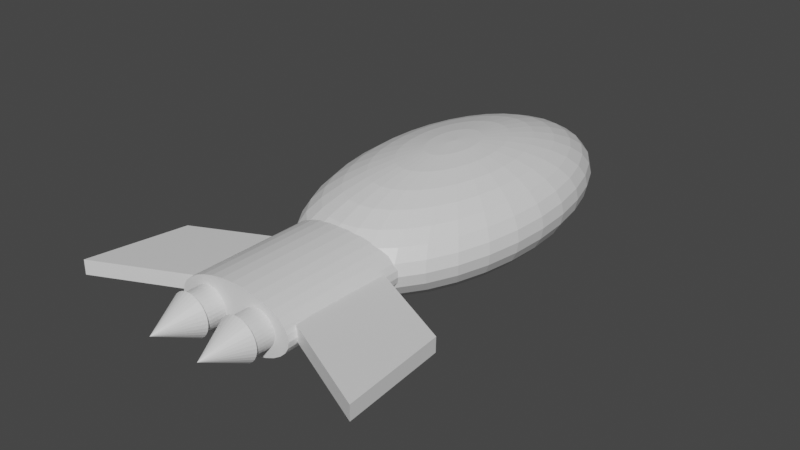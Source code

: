 # Source: 1era_nave.blend  (saved by Blender 2.90.8; exported with 4.5.12 LTS)
import bpy
from mathutils import Matrix  # noqa: F401  (used for matrix-valued properties, if any)

bpy.ops.wm.read_factory_settings(use_empty=True)
scene = bpy.context.scene
scene.name = 'Scene'

# ---- collections
col_collection = bpy.data.collections.new('Collection'); scene.collection.children.link(col_collection)

# ---- materials (node trees are filled in below, after node groups)
mat_material = bpy.data.materials.new('Material')
mat_material.alpha_threshold = 0.0
mat_material.use_transparent_shadow = False
mat_material.line_color = (0.0, 0.0, 0.0, 1.0)

# ---- material node trees
mat_material.use_nodes = True; mat_material.node_tree.nodes.clear()
_N = mat_material.node_tree.nodes; _L = mat_material.node_tree.links
n0 = _N.new('ShaderNodeOutputMaterial'); n0.name = 'Material Output'; n0.location = (300, 300)
n1 = _N.new('ShaderNodeBsdfPrincipled'); n1.name = 'Principled BSDF'; n1.location = (10, 300)
n1.distribution = 'GGX'
n1.subsurface_method = 'BURLEY'
n1.inputs[2].default_value = 0.4
n1.inputs[3].default_value = 1.45
n1.inputs[27].default_value = (0.0, 0.0, 0.0, 1.0)
n1.inputs[28].default_value = 1.0
_L.new(n1.outputs[0], n0.inputs[0])
n0.is_active_output = True

# ---- world
world_world = bpy.data.worlds.new('World'); scene.world = world_world
world_world.use_nodes = True; world_world.node_tree.nodes.clear()
_N = world_world.node_tree.nodes; _L = world_world.node_tree.links
n0 = _N.new('ShaderNodeOutputWorld'); n0.name = 'World Output'; n0.location = (300, 300)
n1 = _N.new('ShaderNodeBackground'); n1.name = 'Background'; n1.location = (10, 300)
n1.inputs[0].default_value = (0.05088, 0.05088, 0.05088, 1.0)
_L.new(n1.outputs[0], n0.inputs[0])
n0.is_active_output = True
world_world.color = (0.05088, 0.05088, 0.05088)
world_world.use_sun_shadow = False
world_world.sun_shadow_jitter_overblur = 0.0

# ---- meshes
me_cube = bpy.data.meshes.new('Cube')
me_cube.from_pydata([(-0.06764, -0.2983, 0.3419), (-0.06764, 1.321, 0.3419), (-0.09823, -0.2983, 0.3077), (-0.09823, 1.321, 0.3077), (-0.1251, -0.2983, 0.2617), (-0.1251, 1.321, 0.2617), (-0.1471, -0.2983, 0.2056), (-0.1471, 1.321, 0.2056), (-0.1634, -0.2983, 0.1416), (-0.1634, 1.321, 0.1416), (-0.1735, -0.2983, 0.07216), (-0.1735, 1.321, 0.07216), (-0.1769, -0.2983, -4.315e-05), (-0.1769, 1.321, -4.327e-05), (-0.1735, -0.2983, -0.07225), (-0.1735, 1.321, -0.07225), (-0.1634, -0.2983, -0.1417), (-0.1634, 1.321, -0.1417), (-0.1471, -0.2983, -0.2057), (-0.1471, 1.321, -0.2057), (-0.1251, -0.2983, -0.2617), (-0.1251, 1.321, -0.2617), (-0.09823, -0.2983, -0.3078), (-0.09823, 1.321, -0.3078), (-0.06764, -0.2983, -0.342), (-0.06764, 1.321, -0.342), (-0.03443, -0.2983, -0.363), (-0.03443, 1.321, -0.363), (9.28e-05, -0.2983, -0.3701), (9.28e-05, 1.321, -0.3701), (-0.03443, 1.321, 0.3629), (-0.03443, -0.2983, 0.3629), (9.286e-05, 1.321, 0.3701), (9.286e-05, -0.2983, 0.3701), (0.03462, 1.321, 0.3629), (0.03462, -0.2983, 0.3629), (0.06782, 1.321, 0.3419), (0.06782, -0.2983, 0.3419), (0.09842, 1.321, 0.3077), (0.09842, -0.2983, 0.3077), (0.1252, 1.321, 0.2617), (0.1252, -0.2983, 0.2617), (0.1472, 1.321, 0.2056), (0.1472, -0.2983, 0.2056), (0.1636, 1.321, 0.1416), (0.1636, -0.2983, 0.1416), (0.1737, 1.321, 0.07216), (0.1737, -0.2983, 0.07216), (0.1771, 1.321, -4.351e-05), (0.1771, -0.2983, -4.351e-05), (0.1737, 1.321, -0.07225), (0.1737, -0.2983, -0.07225), (0.1636, 1.321, -0.1417), (0.1636, -0.2983, -0.1417), (0.1472, 1.321, -0.2057), (0.1472, -0.2983, -0.2057), (0.1252, 1.321, -0.2617), (0.1252, -0.2983, -0.2617), (0.09842, 1.321, -0.3078), (0.09842, -0.2983, -0.3078), (0.06782, 1.321, -0.342), (0.06782, -0.2983, -0.342), (0.03462, 1.321, -0.363), (0.03462, -0.2983, -0.363), (9.282e-05, -0.9364, 0.6921), (9.276e-05, -1.186, 0.652), (9.276e-05, -1.619, 0.499), (9.276e-05, -1.784, 0.392), (9.276e-05, -1.907, 0.27), (0.01174, -0.9314, 0.6921), (0.02295, -1.177, 0.652), (0.03327, -1.402, 0.5868), (0.04232, -1.6, 0.499), (0.04975, -1.763, 0.392), (0.05527, -1.884, 0.27), (0.05867, -1.958, 0.1376), (0.05982, -1.983, -4.327e-05), (0.05867, -1.958, -0.1377), (0.05527, -1.884, -0.2701), (0.04975, -1.763, -0.3921), (0.04232, -1.6, -0.4991), (0.03327, -1.402, -0.5868), (0.02295, -1.177, -0.6521), (0.01174, -0.9314, -0.6922), (0.02295, -0.9166, 0.6921), (0.04493, -1.148, 0.652), (0.06518, -1.36, 0.5868), (0.08293, -1.547, 0.499), (0.0975, -1.7, 0.392), (0.1083, -1.814, 0.27), (0.115, -1.884, 0.1376), (0.1172, -1.907, -4.327e-05), (0.115, -1.884, -0.1377), (0.1083, -1.814, -0.2701), (0.0975, -1.7, -0.3921), (0.08293, -1.547, -0.4991), (0.06518, -1.36, -0.5868), (0.04493, -1.148, -0.6521), (0.02295, -0.9166, -0.6922), (0.03327, -0.8926, 0.6921), (0.06518, -1.1, 0.652), (0.09458, -1.292, 0.5868), (0.1204, -1.46, 0.499), (0.1415, -1.598, 0.392), (0.1572, -1.7, 0.27), (0.1669, -1.763, 0.1376), (0.1702, -1.784, -4.327e-05), (0.1669, -1.763, -0.1377), (0.1572, -1.7, -0.2701), (0.1415, -1.598, -0.3921), (0.1204, -1.46, -0.4991), (0.09458, -1.292, -0.5868), (0.06518, -1.1, -0.6521), (0.03327, -0.8926, -0.6922), (0.04232, -0.8603, 0.6921), (0.08293, -1.037, 0.652), (0.1204, -1.2, 0.5868), (0.1532, -1.343, 0.499), (0.1801, -1.46, 0.392), (0.2001, -1.547, 0.27), (0.2124, -1.6, 0.1376), (0.2166, -1.619, -4.327e-05), (0.2124, -1.6, -0.1377), (0.2001, -1.547, -0.2701), (0.1801, -1.46, -0.3921), (0.1532, -1.343, -0.4991), (0.1204, -1.2, -0.5868), (0.08293, -1.037, -0.6521), (0.04232, -0.8603, -0.6922), (0.04975, -0.8209, 0.6921), (0.0975, -0.9598, 0.652), (0.1415, -1.088, 0.5868), (0.1801, -1.2, 0.499), (0.2117, -1.292, 0.392), (0.2353, -1.36, 0.27), (0.2497, -1.402, 0.1376), (0.2546, -1.417, -4.327e-05), (0.2497, -1.402, -0.1377), (0.2353, -1.36, -0.2701), (0.2117, -1.292, -0.3921), (0.1801, -1.2, -0.4991), (0.1415, -1.088, -0.5868), (0.0975, -0.9598, -0.6521), (0.04975, -0.8209, -0.6922), (0.05527, -0.776, 0.6921), (0.1083, -0.8716, 0.652), (0.1572, -0.9598, 0.5868), (0.2001, -1.037, 0.499), (0.2353, -1.1, 0.392), (0.2614, -1.148, 0.27), (0.2775, -1.177, 0.1376), (0.2829, -1.186, -4.327e-05), (0.2775, -1.177, -0.1377), (0.2614, -1.148, -0.2701), (0.2353, -1.1, -0.3921), (0.2001, -1.037, -0.4991), (0.1572, -0.9598, -0.5868), (0.1083, -0.8716, -0.6521), (0.05527, -0.776, -0.6922), (0.05867, -0.7272, 0.6921), (0.115, -0.776, 0.652), (0.1669, -0.8209, 0.5868), (0.2124, -0.8603, 0.499), (0.2497, -0.8926, 0.392), (0.2775, -0.9166, 0.27), (0.2946, -0.9314, 0.1376), (0.3003, -0.9364, -4.327e-05), (0.2946, -0.9314, -0.1377), (0.2775, -0.9166, -0.2701), (0.2497, -0.8926, -0.3921), (0.2124, -0.8603, -0.4991), (0.1669, -0.8209, -0.5868), (0.115, -0.776, -0.6521), (0.05867, -0.7272, -0.6922), (0.05982, -0.6765, 0.6921), (0.1172, -0.6765, 0.652), (0.1702, -0.6765, 0.5868), (0.2166, -0.6765, 0.499), (0.2546, -0.6765, 0.392), (0.2829, -0.6765, 0.27), (0.3003, -0.6765, 0.1376), (0.3062, -0.6765, -4.327e-05), (0.3003, -0.6765, -0.1377), (0.2829, -0.6765, -0.2701), (0.2546, -0.6765, -0.3921), (0.2166, -0.6765, -0.4991), (0.1702, -0.6765, -0.5868), (0.1172, -0.6765, -0.6521), (0.05982, -0.6765, -0.6922), (0.05867, -0.6258, 0.6921), (0.115, -0.5771, 0.652), (0.1669, -0.5322, 0.5868), (0.2124, -0.4928, 0.499), (0.2497, -0.4605, 0.392), (0.2775, -0.4364, 0.27), (0.2946, -0.4216, 0.1376), (0.3003, -0.4167, -4.327e-05), (0.2946, -0.4216, -0.1377), (0.2775, -0.4364, -0.2701), (0.2497, -0.4605, -0.3921), (0.2124, -0.4928, -0.4991), (0.1669, -0.5322, -0.5868), (0.115, -0.5771, -0.6521), (0.05867, -0.6258, -0.6922), (0.05527, -0.5771, 0.6921), (0.1083, -0.4815, 0.652), (0.1572, -0.3933, 0.5868), (0.2001, -0.3161, 0.499), (0.2353, -0.2527, 0.392), (0.2614, -0.2056, 0.27), (0.2775, -0.1765, 0.1376), (0.2829, -0.1667, -4.327e-05), (0.2775, -0.1765, -0.1377), (0.2614, -0.2056, -0.2701), (0.2353, -0.2527, -0.3921), (0.2001, -0.3161, -0.4991), (0.1572, -0.3933, -0.5868), (0.1083, -0.4815, -0.6521), (0.05527, -0.5771, -0.6922), (0.04975, -0.5322, 0.6921), (0.0975, -0.3933, 0.652), (0.1415, -0.2654, 0.5868), (0.1801, -0.1532, 0.499), (0.2117, -0.06117, 0.392), (0.2353, 0.007224, 0.27), (0.2497, 0.04934, 0.1376), (0.2546, 0.06356, -4.327e-05), (0.2497, 0.04934, -0.1377), (0.2353, 0.007224, -0.2701), (0.2117, -0.06117, -0.3921), (0.1801, -0.1532, -0.4991), (0.1415, -0.2654, -0.5868), (0.0975, -0.3933, -0.6521), (0.04975, -0.5322, -0.6922), (0.04232, -0.4928, 0.6921), (0.08293, -0.3161, 0.652), (0.1204, -0.1532, 0.5868), (0.1532, -0.01047, 0.499), (0.1801, 0.1067, 0.392), (0.2001, 0.1937, 0.27), (0.2124, 0.2473, 0.1376), (0.2166, 0.2654, -4.327e-05), (0.2124, 0.2473, -0.1377), (0.2001, 0.1937, -0.2701), (0.1801, 0.1067, -0.3921), (0.1532, -0.01047, -0.4991), (0.1204, -0.1532, -0.5868), (0.08293, -0.3161, -0.6521), (0.04232, -0.4928, -0.6922), (9.288e-05, -0.6765, -0.7058), (0.03327, -0.4604, 0.6921), (0.06518, -0.2527, 0.652), (0.09458, -0.06117, 0.5868), (0.1204, 0.1067, 0.499), (0.1415, 0.2444, 0.392), (0.1572, 0.3468, 0.27), (0.1669, 0.4098, 0.1376), (0.1702, 0.4311, -4.327e-05), (0.1669, 0.4098, -0.1377), (0.1572, 0.3468, -0.2701), (0.1415, 0.2444, -0.3921), (0.1204, 0.1067, -0.4991), (0.09458, -0.06117, -0.5868), (0.06518, -0.2527, -0.6521), (0.03327, -0.4604, -0.6922), (0.02295, -0.4364, 0.6921), (0.04493, -0.2056, 0.652), (0.06518, 0.007224, 0.5868), (0.08293, 0.1937, 0.499), (0.0975, 0.3468, 0.392), (0.1083, 0.4605, 0.27), (0.115, 0.5306, 0.1376), (0.1172, 0.5542, -4.327e-05), (0.115, 0.5306, -0.1377), (0.1083, 0.4605, -0.2701), (0.0975, 0.3468, -0.3921), (0.08293, 0.1937, -0.4991), (0.06518, 0.007224, -0.5868), (0.04493, -0.2056, -0.6521), (0.02295, -0.4364, -0.6922), (0.01174, -0.4216, 0.6921), (0.02295, -0.1765, 0.652), (0.03327, 0.04934, 0.5868), (0.04232, 0.2473, 0.499), (0.04975, 0.4098, 0.392), (0.05527, 0.5306, 0.27), (0.05867, 0.6049, 0.1376), (0.05982, 0.63, -4.327e-05), (0.05867, 0.6049, -0.1377), (0.05527, 0.5306, -0.2701), (0.04975, 0.4098, -0.3921), (0.04232, 0.2473, -0.4991), (0.03327, 0.04934, -0.5868), (0.02295, -0.1765, -0.6521), (0.01174, -0.4216, -0.6922), (9.282e-05, -0.4167, 0.6921), (9.282e-05, -0.1667, 0.652), (9.282e-05, 0.06356, 0.5868), (9.282e-05, 0.2654, 0.499), (9.288e-05, 0.4311, 0.392), (9.276e-05, 0.5542, 0.27), (9.288e-05, 0.63, 0.1376), (9.288e-05, 0.6556, -4.327e-05), (9.288e-05, 0.63, -0.1377), (9.276e-05, 0.5542, -0.2701), (9.288e-05, 0.4311, -0.3921), (9.282e-05, 0.2654, -0.4991), (9.282e-05, 0.06356, -0.5868), (9.282e-05, -0.1667, -0.6521), (9.282e-05, -0.4167, -0.6922), (-0.01156, -0.4216, 0.6921), (-0.02276, -0.1765, 0.652), (-0.03309, 0.04934, 0.5868), (-0.04214, 0.2473, 0.499), (-0.04957, 0.4098, 0.392), (-0.05509, 0.5306, 0.27), (-0.05848, 0.6049, 0.1376), (-0.05963, 0.63, -4.327e-05), (-0.05848, 0.6049, -0.1377), (-0.05509, 0.5306, -0.2701), (-0.04957, 0.4098, -0.3921), (-0.04214, 0.2473, -0.4991), (-0.03309, 0.04934, -0.5868), (-0.02276, -0.1765, -0.6521), (-0.01156, -0.4216, -0.6922), (-0.02276, -0.4364, 0.6921), (-0.04474, -0.2056, 0.652), (-0.06499, 0.007224, 0.5868), (-0.08275, 0.1937, 0.499), (-0.09732, 0.3468, 0.392), (-0.1081, 0.4605, 0.27), (-0.1148, 0.5306, 0.1376), (-0.1171, 0.5542, -4.327e-05), (-0.1148, 0.5306, -0.1377), (-0.1081, 0.4605, -0.2701), (-0.09732, 0.3468, -0.3921), (-0.08275, 0.1937, -0.4991), (-0.06499, 0.007224, -0.5868), (-0.04474, -0.2056, -0.6521), (-0.02276, -0.4364, -0.6922), (9.282e-05, -0.6765, 0.7057), (-0.03309, -0.4604, 0.6921), (-0.06499, -0.2527, 0.652), (-0.0944, -0.06117, 0.5868), (-0.1202, 0.1067, 0.499), (-0.1413, 0.2444, 0.392), (-0.157, 0.3468, 0.27), (-0.1667, 0.4098, 0.1376), (-0.17, 0.4311, -4.327e-05), (-0.1667, 0.4098, -0.1377), (-0.157, 0.3468, -0.2701), (-0.1413, 0.2444, -0.3921), (-0.1202, 0.1067, -0.4991), (-0.0944, -0.06117, -0.5868), (-0.06499, -0.2527, -0.6521), (-0.03309, -0.4604, -0.6922), (-0.04214, -0.4928, 0.6921), (-0.08275, -0.3161, 0.652), (-0.1202, -0.1532, 0.5868), (-0.153, -0.01047, 0.499), (-0.1799, 0.1067, 0.392), (-0.1999, 0.1937, 0.27), (-0.2122, 0.2473, 0.1376), (-0.2164, 0.2654, -4.327e-05), (-0.2122, 0.2473, -0.1377), (-0.1999, 0.1937, -0.2701), (-0.1799, 0.1067, -0.3921), (-0.153, -0.01047, -0.4991), (-0.1202, -0.1532, -0.5868), (-0.08275, -0.3161, -0.6521), (-0.04214, -0.4928, -0.6922), (-0.04957, -0.5322, 0.6921), (-0.09732, -0.3933, 0.652), (-0.1413, -0.2654, 0.5868), (-0.1799, -0.1532, 0.499), (-0.2116, -0.06117, 0.392), (-0.2351, 0.007224, 0.27), (-0.2496, 0.04934, 0.1376), (-0.2544, 0.06356, -4.327e-05), (-0.2496, 0.04934, -0.1377), (-0.2351, 0.007224, -0.2701), (-0.2116, -0.06117, -0.3921), (-0.1799, -0.1532, -0.4991), (-0.1413, -0.2654, -0.5868), (-0.09732, -0.3933, -0.6521), (-0.04957, -0.5322, -0.6922), (-0.05509, -0.5771, 0.6921), (-0.1081, -0.4815, 0.652), (-0.157, -0.3933, 0.5868), (-0.1999, -0.3161, 0.499), (-0.2351, -0.2527, 0.392), (-0.2612, -0.2056, 0.27), (-0.2773, -0.1765, 0.1376), (-0.2827, -0.1667, -4.327e-05), (-0.2773, -0.1765, -0.1377), (-0.2612, -0.2056, -0.2701), (-0.2351, -0.2527, -0.3921), (-0.1999, -0.3161, -0.4991), (-0.157, -0.3933, -0.5868), (-0.1081, -0.4815, -0.6521), (-0.05509, -0.5771, -0.6922), (-0.05848, -0.6258, 0.6921), (-0.1148, -0.5771, 0.652), (-0.1667, -0.5322, 0.5868), (-0.2122, -0.4928, 0.499), (-0.2496, -0.4604, 0.392), (-0.2773, -0.4364, 0.27), (-0.2944, -0.4216, 0.1376), (-0.3002, -0.4167, -4.327e-05), (-0.2944, -0.4216, -0.1377), (-0.2773, -0.4364, -0.2701), (-0.2496, -0.4604, -0.3921), (-0.2122, -0.4928, -0.4991), (-0.1667, -0.5322, -0.5868), (-0.1148, -0.5771, -0.6521), (-0.05848, -0.6258, -0.6922), (-0.05963, -0.6765, 0.6921), (-0.1171, -0.6765, 0.652), (-0.17, -0.6765, 0.5868), (-0.2164, -0.6765, 0.499), (-0.2544, -0.6765, 0.392), (-0.2827, -0.6765, 0.27), (-0.3002, -0.6765, 0.1376), (-0.306, -0.6765, -4.327e-05), (-0.3002, -0.6765, -0.1377), (-0.2827, -0.6765, -0.2701), (-0.2544, -0.6765, -0.3921), (-0.2164, -0.6765, -0.4991), (-0.17, -0.6765, -0.5868), (-0.1171, -0.6765, -0.6521), (-0.05963, -0.6765, -0.6922), (-0.05848, -0.7272, 0.6921), (-0.1148, -0.776, 0.652), (-0.1667, -0.8209, 0.5868), (-0.2122, -0.8603, 0.499), (-0.2496, -0.8926, 0.392), (-0.2773, -0.9166, 0.27), (-0.2944, -0.9314, 0.1376), (-0.3002, -0.9364, -4.327e-05), (-0.2944, -0.9314, -0.1377), (-0.2773, -0.9166, -0.2701), (-0.2496, -0.8926, -0.3921), (-0.2122, -0.8603, -0.4991), (-0.1667, -0.8209, -0.5868), (-0.1148, -0.776, -0.6521), (-0.05848, -0.7272, -0.6922), (-0.05509, -0.776, 0.6921), (-0.1081, -0.8716, 0.652), (-0.157, -0.9598, 0.5868), (-0.1999, -1.037, 0.499), (-0.2351, -1.1, 0.392), (-0.2612, -1.148, 0.27), (-0.2773, -1.177, 0.1376), (-0.2827, -1.186, -4.327e-05), (-0.2773, -1.177, -0.1377), (-0.2612, -1.148, -0.2701), (-0.2351, -1.1, -0.3921), (-0.1999, -1.037, -0.4991), (-0.157, -0.9598, -0.5868), (-0.1081, -0.8716, -0.6521), (-0.05509, -0.776, -0.6922), (-0.04957, -0.8209, 0.6921), (-0.09732, -0.9598, 0.652), (-0.1413, -1.088, 0.5868), (-0.1799, -1.2, 0.499), (-0.2116, -1.292, 0.392), (-0.2351, -1.36, 0.27), (-0.2496, -1.402, 0.1376), (-0.2544, -1.417, -4.327e-05), (-0.2496, -1.402, -0.1377), (-0.2351, -1.36, -0.2701), (-0.2116, -1.292, -0.3921), (-0.1799, -1.2, -0.4991), (-0.1413, -1.088, -0.5868), (-0.09732, -0.9598, -0.6521), (-0.04957, -0.8209, -0.6922), (-0.04214, -0.8603, 0.6921), (-0.08275, -1.037, 0.652), (-0.1202, -1.2, 0.5868), (-0.153, -1.343, 0.499), (-0.1799, -1.46, 0.392), (-0.1999, -1.547, 0.27), (-0.2122, -1.6, 0.1376), (-0.2164, -1.619, -4.327e-05), (-0.2122, -1.6, -0.1377), (-0.1999, -1.547, -0.2701), (-0.1799, -1.46, -0.3921), (-0.153, -1.343, -0.4991), (-0.1202, -1.2, -0.5868), (-0.08275, -1.037, -0.6521), (-0.04214, -0.8603, -0.6922), (-0.03309, -0.8926, 0.6921), (-0.06499, -1.1, 0.652), (-0.0944, -1.292, 0.5868), (-0.1202, -1.46, 0.499), (-0.1413, -1.598, 0.392), (-0.157, -1.7, 0.27), (-0.1667, -1.763, 0.1376), (-0.17, -1.784, -4.327e-05), (-0.1667, -1.763, -0.1377), (-0.157, -1.7, -0.2701), (-0.1413, -1.598, -0.3921), (-0.1202, -1.46, -0.4991), (-0.0944, -1.292, -0.5868), (-0.06499, -1.1, -0.6521), (-0.03309, -0.8926, -0.6922), (-0.02276, -0.9166, 0.6921), (-0.04474, -1.148, 0.652), (-0.06499, -1.36, 0.5868), (-0.08275, -1.547, 0.499), (-0.09732, -1.7, 0.392), (-0.1081, -1.814, 0.27), (-0.1148, -1.884, 0.1376), (-0.1171, -1.907, -4.327e-05), (-0.1148, -1.884, -0.1377), (-0.1081, -1.814, -0.2701), (-0.09732, -1.7, -0.3921), (-0.08275, -1.547, -0.4991), (-0.06499, -1.36, -0.5868), (-0.04474, -1.148, -0.6521), (-0.02276, -0.9166, -0.6922), (-0.01156, -0.9314, 0.6921), (-0.02276, -1.177, 0.652), (-0.03309, -1.402, 0.5868), (-0.04214, -1.6, 0.499), (-0.04957, -1.763, 0.392), (-0.05509, -1.884, 0.27), (-0.05848, -1.958, 0.1376), (-0.05963, -1.983, -4.327e-05), (-0.05848, -1.958, -0.1377), (-0.05509, -1.884, -0.2701), (-0.04957, -1.763, -0.3921), (-0.04214, -1.6, -0.4991), (-0.03309, -1.402, -0.5868), (-0.02276, -1.177, -0.6521), (-0.01156, -0.9314, -0.6922), (9.282e-05, -1.417, 0.5868), (9.282e-05, -1.983, 0.1376), (9.282e-05, -2.009, -4.327e-05), (9.282e-05, -1.983, -0.1377), (9.282e-05, -1.907, -0.2701), (9.282e-05, -1.784, -0.3921), (9.282e-05, -1.619, -0.4991), (9.282e-05, -1.417, -0.5868), (9.282e-05, -1.186, -0.6521), (9.282e-05, -0.9364, -0.6922), (-0.4487, 1.561, 0.1117), (-0.4236, 0.8033, 0.1273), (-0.1711, 1.248, 0.05303), (-0.146, 0.4905, 0.06867), (-0.449, 1.56, -0.06305), (-0.4239, 0.802, -0.04741), (-0.1714, 1.247, -0.1217), (-0.1463, 0.4892, -0.1061), (0.128, 0.4906, 0.1101), (0.4168, 0.7943, 0.1258), (0.1604, 1.226, 0.0515), (0.4492, 1.53, 0.06714), (0.1286, 0.4904, -0.06458), (0.4174, 0.7941, -0.04894), (0.161, 1.226, -0.1232), (0.4498, 1.529, -0.1076), (0.09061, 1.32, -0.2132), (0.09061, 1.484, -0.2132), (0.1005, 1.32, -0.2009), (0.1005, 1.484, -0.2009), (0.1096, 1.32, -0.1808), (0.1096, 1.484, -0.1808), (0.1176, 1.32, -0.1537), (0.1176, 1.484, -0.1537), (0.1242, 1.32, -0.1208), (0.1242, 1.484, -0.1208), (0.129, 1.32, -0.08322), (0.129, 1.484, -0.08322), (0.132, 1.32, -0.04245), (0.132, 1.484, -0.04245), (0.1331, 1.32, -4.339e-05), (0.1331, 1.484, -4.339e-05), (0.132, 1.32, 0.04236), (0.132, 1.484, 0.04236), (0.129, 1.32, 0.08314), (0.129, 1.484, 0.08314), (0.1242, 1.32, 0.1207), (0.1242, 1.484, 0.1207), (0.1176, 1.32, 0.1537), (0.1176, 1.484, 0.1537), (0.1096, 1.32, 0.1807), (0.1096, 1.484, 0.1807), (0.1005, 1.32, 0.2008), (0.1005, 1.484, 0.2008), (0.09061, 1.32, 0.2131), (0.09061, 1.484, 0.2131), (0.08032, 1.32, 0.2173), (0.08032, 1.484, 0.2173), (0.07003, 1.32, 0.2131), (0.07003, 1.484, 0.2131), (0.06014, 1.32, 0.2008), (0.06014, 1.484, 0.2008), (0.05102, 1.32, 0.1807), (0.05102, 1.484, 0.1807), (0.04303, 1.32, 0.1537), (0.04303, 1.484, 0.1537), (0.03647, 1.32, 0.1207), (0.03647, 1.484, 0.1207), (0.03159, 1.32, 0.08314), (0.03159, 1.484, 0.08314), (0.02859, 1.32, 0.04236), (0.02859, 1.484, 0.04236), (0.02758, 1.32, -4.315e-05), (0.02758, 1.484, -4.315e-05), (0.02859, 1.32, -0.04245), (0.02859, 1.484, -0.04245), (0.03159, 1.32, -0.08322), (0.03159, 1.484, -0.08322), (0.03647, 1.32, -0.1208), (0.03647, 1.484, -0.1208), (0.04303, 1.32, -0.1537), (0.04303, 1.484, -0.1537), (0.05102, 1.32, -0.1808), (0.05102, 1.484, -0.1808), (0.06014, 1.32, -0.2009), (0.06014, 1.484, -0.2009), (0.08032, 1.32, -0.2174), (0.07003, 1.32, -0.2132), (0.07003, 1.484, -0.2132), (0.08032, 1.484, -0.2174), (-0.08013, 1.484, -0.2174), (-0.08013, 1.32, -0.2174), (-0.09042, 1.484, -0.2132), (-0.09042, 1.32, -0.2132), (-0.1003, 1.484, -0.2009), (-0.1003, 1.32, -0.2009), (-0.1094, 1.484, -0.1808), (-0.1094, 1.32, -0.1808), (-0.1174, 1.484, -0.1537), (-0.1174, 1.32, -0.1537), (-0.124, 1.484, -0.1208), (-0.124, 1.32, -0.1208), (-0.1289, 1.484, -0.08322), (-0.1289, 1.32, -0.08322), (-0.1319, 1.484, -0.04245), (-0.1319, 1.32, -0.04245), (-0.1329, 1.484, -4.315e-05), (-0.1329, 1.32, -4.315e-05), (-0.1319, 1.484, 0.04236), (-0.1319, 1.32, 0.04236), (-0.1289, 1.484, 0.08314), (-0.1289, 1.32, 0.08314), (-0.124, 1.484, 0.1207), (-0.124, 1.32, 0.1207), (-0.1174, 1.484, 0.1537), (-0.1174, 1.32, 0.1537), (-0.1094, 1.484, 0.1807), (-0.1094, 1.32, 0.1807), (-0.1003, 1.484, 0.2008), (-0.1003, 1.32, 0.2008), (-0.09042, 1.484, 0.2131), (-0.09042, 1.32, 0.2131), (-0.08013, 1.484, 0.2173), (-0.08013, 1.32, 0.2173), (-0.06985, 1.484, 0.2131), (-0.06985, 1.32, 0.2131), (-0.05995, 1.484, 0.2008), (-0.05995, 1.32, 0.2008), (-0.05083, 1.484, 0.1807), (-0.05083, 1.32, 0.1807), (-0.04284, 1.484, 0.1537), (-0.04284, 1.32, 0.1537), (-0.03628, 1.484, 0.1207), (-0.03628, 1.32, 0.1207), (-0.03141, 1.484, 0.08314), (-0.03141, 1.32, 0.08314), (-0.02841, 1.484, 0.04236), (-0.02841, 1.32, 0.04236), (-0.02739, 1.484, -4.339e-05), (-0.02739, 1.32, -4.339e-05), (-0.02841, 1.484, -0.04245), (-0.02841, 1.32, -0.04245), (-0.03141, 1.484, -0.08322), (-0.03141, 1.32, -0.08322), (-0.03628, 1.484, -0.1208), (-0.03628, 1.32, -0.1208), (-0.04284, 1.484, -0.1537), (-0.04284, 1.32, -0.1537), (-0.05083, 1.484, -0.1808), (-0.05083, 1.32, -0.1808), (-0.05995, 1.484, -0.2009), (-0.05995, 1.32, -0.2009), (-0.06985, 1.484, -0.2132), (-0.06985, 1.32, -0.2132), (-0.08013, 1.471, -0.2484), (-0.09189, 1.471, -0.2436), (-0.1032, 1.471, -0.2295), (-0.1136, 1.471, -0.2065), (-0.1227, 1.471, -0.1756), (-0.1302, 1.471, -0.138), (-0.1358, 1.471, -0.09507), (-0.1392, 1.471, -0.04849), (-0.1404, 1.471, -4.327e-05), (-0.1392, 1.471, 0.0484), (-0.1358, 1.471, 0.09499), (-0.1302, 1.471, 0.1379), (-0.1227, 1.471, 0.1756), (-0.1136, 1.471, 0.2064), (-0.1032, 1.471, 0.2294), (-0.09189, 1.471, 0.2435), (-0.08013, 1.471, 0.2483), (-0.06838, 1.471, 0.2435), (-0.05708, 1.471, 0.2294), (-0.04666, 1.471, 0.2064), (-0.03753, 1.471, 0.1756), (-0.03003, 1.471, 0.1379), (-0.02447, 1.471, 0.09499), (-0.02104, 1.471, 0.0484), (-0.01988, 1.471, -4.339e-05), (-0.02104, 1.471, -0.04849), (-0.02447, 1.471, -0.09507), (-0.03003, 1.471, -0.138), (-0.03753, 1.471, -0.1756), (-0.04666, 1.471, -0.2065), (-0.05708, 1.471, -0.2295), (-0.06838, 1.471, -0.2436), (-0.08013, 1.761, -4.315e-05), (0.08032, 1.471, -0.2484), (0.06856, 1.471, -0.2436), (0.08032, 1.761, -4.315e-05), (0.05726, 1.471, -0.2295), (0.04684, 1.471, -0.2065), (0.03771, 1.471, -0.1756), (0.03022, 1.471, -0.138), (0.02465, 1.471, -0.09507), (0.02122, 1.471, -0.04849), (0.02007, 1.471, -4.327e-05), (0.02122, 1.471, 0.0484), (0.02465, 1.471, 0.09499), (0.03022, 1.471, 0.1379), (0.03771, 1.471, 0.1756), (0.04684, 1.471, 0.2064), (0.05726, 1.471, 0.2294), (0.06856, 1.471, 0.2435), (0.08032, 1.471, 0.2483), (0.09207, 1.471, 0.2435), (0.1034, 1.471, 0.2294), (0.1138, 1.471, 0.2064), (0.1229, 1.471, 0.1756), (0.1304, 1.471, 0.1379), (0.136, 1.471, 0.09499), (0.1394, 1.471, 0.0484), (0.1406, 1.471, -4.339e-05), (0.1394, 1.471, -0.04849), (0.136, 1.471, -0.09507), (0.1304, 1.471, -0.138), (0.1229, 1.471, -0.1756), (0.1138, 1.471, -0.2065), (0.1034, 1.471, -0.2295), (0.09207, 1.471, -0.2436)], [], [(23, 22, 20, 21), (25, 24, 22, 23), (27, 26, 24, 25), (29, 28, 26, 27), (21, 20, 18, 19), (19, 18, 16, 17), (17, 16, 14, 15), (15, 14, 12, 13), (13, 12, 10, 11), (11, 10, 8, 9), (9, 8, 6, 7), (7, 6, 4, 5), (5, 4, 2, 3), (3, 2, 0, 1), (1, 0, 31, 30), (30, 31, 33, 32), (32, 33, 35, 34), (34, 35, 37, 36), (36, 37, 39, 38), (38, 39, 41, 40), (40, 41, 43, 42), (42, 43, 45, 44), (44, 45, 47, 46), (46, 47, 49, 48), (48, 49, 51, 50), (50, 51, 53, 52), (52, 53, 55, 54), (54, 55, 57, 56), (56, 57, 59, 58), (58, 59, 61, 60), (24, 26, 28, 63, 61, 59, 57, 55, 53, 51, 49, 47, 45, 43, 41, 39, 37, 35, 33, 31, 0, 2, 4, 6, 8, 10, 12, 14, 16, 18, 20, 22), (60, 61, 63, 62), (62, 63, 28, 29), (25, 23, 21, 19, 17, 15, 13, 11, 9, 7, 5, 3, 1, 30, 32, 34, 36, 38, 40, 42, 44, 46, 48, 50, 52, 54, 56, 58, 60, 62, 29, 27), (79, 80, 542, 541), (72, 73, 67, 66), (80, 81, 543, 542), (73, 74, 68, 67), (81, 82, 544, 543), (74, 75, 537, 68), (82, 83, 545, 544), (75, 76, 538, 537), (340, 69, 64), (83, 249, 545), (76, 77, 539, 538), (69, 70, 65, 64), (77, 78, 540, 539), (70, 71, 536, 65), (78, 79, 541, 540), (71, 72, 66, 536), (98, 249, 83), (91, 92, 77, 76), (84, 85, 70, 69), (92, 93, 78, 77), (85, 86, 71, 70), (93, 94, 79, 78), (86, 87, 72, 71), (94, 95, 80, 79), (87, 88, 73, 72), (95, 96, 81, 80), (88, 89, 74, 73), (96, 97, 82, 81), (89, 90, 75, 74), (97, 98, 83, 82), (90, 91, 76, 75), (340, 84, 69), (110, 111, 96, 95), (103, 104, 89, 88), (111, 112, 97, 96), (104, 105, 90, 89), (112, 113, 98, 97), (105, 106, 91, 90), (340, 99, 84), (113, 249, 98), (106, 107, 92, 91), (99, 100, 85, 84), (107, 108, 93, 92), (100, 101, 86, 85), (108, 109, 94, 93), (101, 102, 87, 86), (109, 110, 95, 94), (102, 103, 88, 87), (114, 115, 100, 99), (122, 123, 108, 107), (115, 116, 101, 100), (123, 124, 109, 108), (116, 117, 102, 101), (124, 125, 110, 109), (117, 118, 103, 102), (125, 126, 111, 110), (118, 119, 104, 103), (126, 127, 112, 111), (119, 120, 105, 104), (127, 128, 113, 112), (120, 121, 106, 105), (340, 114, 99), (128, 249, 113), (121, 122, 107, 106), (133, 134, 119, 118), (141, 142, 127, 126), (134, 135, 120, 119), (142, 143, 128, 127), (135, 136, 121, 120), (340, 129, 114), (143, 249, 128), (136, 137, 122, 121), (129, 130, 115, 114), (137, 138, 123, 122), (130, 131, 116, 115), (138, 139, 124, 123), (131, 132, 117, 116), (139, 140, 125, 124), (132, 133, 118, 117), (140, 141, 126, 125), (152, 153, 138, 137), (145, 146, 131, 130), (153, 154, 139, 138), (146, 147, 132, 131), (154, 155, 140, 139), (147, 148, 133, 132), (155, 156, 141, 140), (148, 149, 134, 133), (156, 157, 142, 141), (149, 150, 135, 134), (157, 158, 143, 142), (150, 151, 136, 135), (340, 144, 129), (158, 249, 143), (151, 152, 137, 136), (144, 145, 130, 129), (171, 172, 157, 156), (164, 165, 150, 149), (172, 173, 158, 157), (165, 166, 151, 150), (340, 159, 144), (173, 249, 158), (166, 167, 152, 151), (159, 160, 145, 144), (167, 168, 153, 152), (160, 161, 146, 145), (168, 169, 154, 153), (161, 162, 147, 146), (169, 170, 155, 154), (162, 163, 148, 147), (170, 171, 156, 155), (163, 164, 149, 148), (175, 176, 161, 160), (183, 184, 169, 168), (176, 177, 162, 161), (184, 185, 170, 169), (177, 178, 163, 162), (185, 186, 171, 170), (178, 179, 164, 163), (186, 187, 172, 171), (179, 180, 165, 164), (187, 188, 173, 172), (180, 181, 166, 165), (340, 174, 159), (188, 249, 173), (181, 182, 167, 166), (174, 175, 160, 159), (182, 183, 168, 167), (194, 195, 180, 179), (202, 203, 188, 187), (195, 196, 181, 180), (340, 189, 174), (203, 249, 188), (196, 197, 182, 181), (189, 190, 175, 174), (197, 198, 183, 182), (190, 191, 176, 175), (198, 199, 184, 183), (191, 192, 177, 176), (199, 200, 185, 184), (192, 193, 178, 177), (200, 201, 186, 185), (193, 194, 179, 178), (201, 202, 187, 186), (213, 214, 199, 198), (206, 207, 192, 191), (214, 215, 200, 199), (207, 208, 193, 192), (215, 216, 201, 200), (208, 209, 194, 193), (216, 217, 202, 201), (209, 210, 195, 194), (217, 218, 203, 202), (210, 211, 196, 195), (340, 204, 189), (218, 249, 203), (211, 212, 197, 196), (204, 205, 190, 189), (212, 213, 198, 197), (205, 206, 191, 190), (232, 233, 218, 217), (225, 226, 211, 210), (340, 219, 204), (233, 249, 218), (226, 227, 212, 211), (219, 220, 205, 204), (227, 228, 213, 212), (220, 221, 206, 205), (228, 229, 214, 213), (221, 222, 207, 206), (229, 230, 215, 214), (222, 223, 208, 207), (230, 231, 216, 215), (223, 224, 209, 208), (231, 232, 217, 216), (224, 225, 210, 209), (244, 245, 230, 229), (237, 238, 223, 222), (245, 246, 231, 230), (238, 239, 224, 223), (246, 247, 232, 231), (239, 240, 225, 224), (247, 248, 233, 232), (240, 241, 226, 225), (340, 234, 219), (248, 249, 233), (241, 242, 227, 226), (234, 235, 220, 219), (242, 243, 228, 227), (235, 236, 221, 220), (243, 244, 229, 228), (236, 237, 222, 221), (340, 250, 234), (264, 249, 248), (257, 258, 242, 241), (250, 251, 235, 234), (258, 259, 243, 242), (251, 252, 236, 235), (259, 260, 244, 243), (252, 253, 237, 236), (260, 261, 245, 244), (253, 254, 238, 237), (261, 262, 246, 245), (254, 255, 239, 238), (262, 263, 247, 246), (255, 256, 240, 239), (263, 264, 248, 247), (256, 257, 241, 240), (268, 269, 254, 253), (276, 277, 262, 261), (269, 270, 255, 254), (277, 278, 263, 262), (270, 271, 256, 255), (278, 279, 264, 263), (271, 272, 257, 256), (340, 265, 250), (279, 249, 264), (272, 273, 258, 257), (265, 266, 251, 250), (273, 274, 259, 258), (266, 267, 252, 251), (274, 275, 260, 259), (267, 268, 253, 252), (275, 276, 261, 260), (287, 288, 273, 272), (280, 281, 266, 265), (288, 289, 274, 273), (281, 282, 267, 266), (289, 290, 275, 274), (282, 283, 268, 267), (290, 291, 276, 275), (283, 284, 269, 268), (291, 292, 277, 276), (284, 285, 270, 269), (292, 293, 278, 277), (285, 286, 271, 270), (293, 294, 279, 278), (286, 287, 272, 271), (340, 280, 265), (294, 249, 279), (306, 307, 292, 291), (299, 300, 285, 284), (307, 308, 293, 292), (300, 301, 286, 285), (308, 309, 294, 293), (301, 302, 287, 286), (340, 295, 280), (309, 249, 294), (302, 303, 288, 287), (295, 296, 281, 280), (303, 304, 289, 288), (296, 297, 282, 281), (304, 305, 290, 289), (297, 298, 283, 282), (305, 306, 291, 290), (298, 299, 284, 283), (310, 311, 296, 295), (318, 319, 304, 303), (311, 312, 297, 296), (319, 320, 305, 304), (312, 313, 298, 297), (320, 321, 306, 305), (313, 314, 299, 298), (321, 322, 307, 306), (314, 315, 300, 299), (322, 323, 308, 307), (315, 316, 301, 300), (323, 324, 309, 308), (316, 317, 302, 301), (340, 310, 295), (324, 249, 309), (317, 318, 303, 302), (329, 330, 315, 314), (337, 338, 323, 322), (330, 331, 316, 315), (338, 339, 324, 323), (331, 332, 317, 316), (340, 325, 310), (339, 249, 324), (332, 333, 318, 317), (325, 326, 311, 310), (333, 334, 319, 318), (326, 327, 312, 311), (334, 335, 320, 319), (327, 328, 313, 312), (335, 336, 321, 320), (328, 329, 314, 313), (336, 337, 322, 321), (349, 350, 334, 333), (342, 343, 327, 326), (350, 351, 335, 334), (343, 344, 328, 327), (351, 352, 336, 335), (344, 345, 329, 328), (352, 353, 337, 336), (345, 346, 330, 329), (353, 354, 338, 337), (346, 347, 331, 330), (354, 355, 339, 338), (347, 348, 332, 331), (340, 341, 325), (355, 249, 339), (348, 349, 333, 332), (341, 342, 326, 325), (368, 369, 354, 353), (361, 362, 347, 346), (369, 370, 355, 354), (362, 363, 348, 347), (340, 356, 341), (370, 249, 355), (363, 364, 349, 348), (356, 357, 342, 341), (364, 365, 350, 349), (357, 358, 343, 342), (365, 366, 351, 350), (358, 359, 344, 343), (366, 367, 352, 351), (359, 360, 345, 344), (367, 368, 353, 352), (360, 361, 346, 345), (380, 381, 366, 365), (373, 374, 359, 358), (381, 382, 367, 366), (374, 375, 360, 359), (382, 383, 368, 367), (375, 376, 361, 360), (383, 384, 369, 368), (376, 377, 362, 361), (384, 385, 370, 369), (377, 378, 363, 362), (340, 371, 356), (385, 249, 370), (378, 379, 364, 363), (371, 372, 357, 356), (379, 380, 365, 364), (372, 373, 358, 357), (399, 400, 385, 384), (392, 393, 378, 377), (340, 386, 371), (400, 249, 385), (393, 394, 379, 378), (386, 387, 372, 371), (394, 395, 380, 379), (387, 388, 373, 372), (395, 396, 381, 380), (388, 389, 374, 373), (396, 397, 382, 381), (389, 390, 375, 374), (397, 398, 383, 382), (390, 391, 376, 375), (398, 399, 384, 383), (391, 392, 377, 376), (403, 404, 389, 388), (411, 412, 397, 396), (404, 405, 390, 389), (412, 413, 398, 397), (405, 406, 391, 390), (413, 414, 399, 398), (406, 407, 392, 391), (414, 415, 400, 399), (407, 408, 393, 392), (340, 401, 386), (415, 249, 400), (408, 409, 394, 393), (401, 402, 387, 386), (409, 410, 395, 394), (402, 403, 388, 387), (410, 411, 396, 395), (422, 423, 408, 407), (340, 416, 401), (430, 249, 415), (423, 424, 409, 408), (416, 417, 402, 401), (424, 425, 410, 409), (417, 418, 403, 402), (425, 426, 411, 410), (418, 419, 404, 403), (426, 427, 412, 411), (419, 420, 405, 404), (427, 428, 413, 412), (420, 421, 406, 405), (428, 429, 414, 413), (421, 422, 407, 406), (429, 430, 415, 414), (441, 442, 427, 426), (434, 435, 420, 419), (442, 443, 428, 427), (435, 436, 421, 420), (443, 444, 429, 428), (436, 437, 422, 421), (444, 445, 430, 429), (437, 438, 423, 422), (340, 431, 416), (445, 249, 430), (438, 439, 424, 423), (431, 432, 417, 416), (439, 440, 425, 424), (432, 433, 418, 417), (440, 441, 426, 425), (433, 434, 419, 418), (340, 446, 431), (460, 249, 445), (453, 454, 439, 438), (446, 447, 432, 431), (454, 455, 440, 439), (447, 448, 433, 432), (455, 456, 441, 440), (448, 449, 434, 433), (456, 457, 442, 441), (449, 450, 435, 434), (457, 458, 443, 442), (450, 451, 436, 435), (458, 459, 444, 443), (451, 452, 437, 436), (459, 460, 445, 444), (452, 453, 438, 437), (464, 465, 450, 449), (472, 473, 458, 457), (465, 466, 451, 450), (473, 474, 459, 458), (466, 467, 452, 451), (474, 475, 460, 459), (467, 468, 453, 452), (340, 461, 446), (475, 249, 460), (468, 469, 454, 453), (461, 462, 447, 446), (469, 470, 455, 454), (462, 463, 448, 447), (470, 471, 456, 455), (463, 464, 449, 448), (471, 472, 457, 456), (483, 484, 469, 468), (476, 477, 462, 461), (484, 485, 470, 469), (477, 478, 463, 462), (485, 486, 471, 470), (478, 479, 464, 463), (486, 487, 472, 471), (479, 480, 465, 464), (487, 488, 473, 472), (480, 481, 466, 465), (488, 489, 474, 473), (481, 482, 467, 466), (489, 490, 475, 474), (482, 483, 468, 467), (340, 476, 461), (490, 249, 475), (502, 503, 488, 487), (495, 496, 481, 480), (503, 504, 489, 488), (496, 497, 482, 481), (504, 505, 490, 489), (497, 498, 483, 482), (340, 491, 476), (505, 249, 490), (498, 499, 484, 483), (491, 492, 477, 476), (499, 500, 485, 484), (492, 493, 478, 477), (500, 501, 486, 485), (493, 494, 479, 478), (501, 502, 487, 486), (494, 495, 480, 479), (514, 515, 500, 499), (507, 508, 493, 492), (515, 516, 501, 500), (508, 509, 494, 493), (516, 517, 502, 501), (509, 510, 495, 494), (517, 518, 503, 502), (510, 511, 496, 495), (518, 519, 504, 503), (511, 512, 497, 496), (519, 520, 505, 504), (512, 513, 498, 497), (340, 506, 491), (520, 249, 505), (513, 514, 499, 498), (506, 507, 492, 491), (533, 534, 519, 518), (526, 527, 512, 511), (534, 535, 520, 519), (527, 528, 513, 512), (340, 521, 506), (535, 249, 520), (528, 529, 514, 513), (521, 522, 507, 506), (529, 530, 515, 514), (522, 523, 508, 507), (530, 531, 516, 515), (523, 524, 509, 508), (531, 532, 517, 516), (524, 525, 510, 509), (532, 533, 518, 517), (525, 526, 511, 510), (66, 67, 525, 524), (542, 543, 533, 532), (67, 68, 526, 525), (543, 544, 534, 533), (68, 537, 527, 526), (544, 545, 535, 534), (537, 538, 528, 527), (340, 64, 521), (545, 249, 535), (538, 539, 529, 528), (64, 65, 522, 521), (539, 540, 530, 529), (65, 536, 523, 522), (540, 541, 531, 530), (536, 66, 524, 523), (541, 542, 532, 531), (549, 548, 546, 547), (553, 551, 550, 552), (547, 551, 553, 549), (548, 552, 550, 546), (549, 553, 552, 548), (546, 550, 551, 547), (557, 555, 554, 556), (561, 560, 558, 559), (555, 557, 561, 559), (556, 554, 558, 560), (557, 556, 560, 561), (554, 555, 559, 558), (625, 624, 621, 619, 617, 615, 613, 611, 609, 607, 605, 603, 601, 599, 597, 595, 593, 591, 589, 587, 585, 583, 581, 579, 577, 575, 573, 571, 569, 567, 565, 563), (563, 562, 622, 625), (565, 564, 562, 563), (623, 622, 562, 564, 566, 568, 570, 572, 574, 576, 578, 580, 582, 584, 586, 588, 590, 592, 594, 596, 598, 600, 602, 604, 606, 608, 610, 612, 614, 616, 618, 620), (567, 566, 564, 565), (569, 568, 566, 567), (571, 570, 568, 569), (573, 572, 570, 571), (575, 574, 572, 573), (577, 576, 574, 575), (579, 578, 576, 577), (581, 580, 578, 579), (583, 582, 580, 581), (585, 584, 582, 583), (587, 586, 584, 585), (589, 588, 586, 587), (591, 590, 588, 589), (593, 592, 590, 591), (595, 594, 592, 593), (597, 596, 594, 595), (599, 598, 596, 597), (601, 600, 598, 599), (603, 602, 600, 601), (605, 604, 602, 603), (607, 606, 604, 605), (609, 608, 606, 607), (611, 610, 608, 609), (613, 612, 610, 611), (615, 614, 612, 613), (617, 616, 614, 615), (619, 618, 616, 617), (621, 620, 618, 619), (624, 623, 620, 621), (625, 622, 623, 624), (626, 628, 629, 627), (628, 630, 631, 629), (630, 632, 633, 631), (632, 634, 635, 633), (634, 636, 637, 635), (636, 638, 639, 637), (638, 640, 641, 639), (640, 642, 643, 641), (642, 644, 645, 643), (644, 646, 647, 645), (646, 648, 649, 647), (648, 650, 651, 649), (650, 652, 653, 651), (652, 654, 655, 653), (654, 656, 657, 655), (656, 658, 659, 657), (658, 660, 661, 659), (660, 662, 663, 661), (662, 664, 665, 663), (664, 666, 667, 665), (666, 668, 669, 667), (668, 670, 671, 669), (670, 672, 673, 671), (672, 674, 675, 673), (674, 676, 677, 675), (676, 678, 679, 677), (678, 680, 681, 679), (680, 682, 683, 681), (682, 684, 685, 683), (684, 686, 687, 685), (629, 631, 633, 635, 637, 639, 641, 643, 645, 647, 649, 651, 653, 655, 657, 659, 661, 663, 665, 667, 669, 671, 673, 675, 677, 679, 681, 683, 685, 687, 689, 627), (686, 688, 689, 687), (688, 626, 627, 689), (626, 688, 686, 684, 682, 680, 678, 676, 674, 672, 670, 668, 666, 664, 662, 660, 658, 656, 654, 652, 650, 648, 646, 644, 642, 640, 638, 636, 634, 632, 630, 628), (690, 691, 722), (691, 692, 722), (692, 693, 722), (693, 694, 722), (694, 695, 722), (695, 696, 722), (696, 697, 722), (697, 698, 722), (698, 699, 722), (699, 700, 722), (700, 701, 722), (701, 702, 722), (702, 703, 722), (703, 704, 722), (704, 705, 722), (705, 706, 722), (706, 707, 722), (707, 708, 722), (708, 709, 722), (709, 710, 722), (710, 711, 722), (711, 712, 722), (712, 713, 722), (713, 714, 722), (714, 715, 722), (715, 716, 722), (716, 717, 722), (717, 718, 722), (718, 719, 722), (719, 720, 722), (690, 721, 720, 719, 718, 717, 716, 715, 714, 713, 712, 711, 710, 709, 708, 707, 706, 705, 704, 703, 702, 701, 700, 699, 698, 697, 696, 695, 694, 693, 692, 691), (720, 721, 722), (721, 690, 722), (723, 725, 724), (724, 725, 726), (726, 725, 727), (727, 725, 728), (728, 725, 729), (729, 725, 730), (730, 725, 731), (731, 725, 732), (732, 725, 733), (733, 725, 734), (734, 725, 735), (735, 725, 736), (736, 725, 737), (737, 725, 738), (738, 725, 739), (739, 725, 740), (740, 725, 741), (741, 725, 742), (742, 725, 743), (743, 725, 744), (744, 725, 745), (745, 725, 746), (746, 725, 747), (747, 725, 748), (748, 725, 749), (749, 725, 750), (750, 725, 751), (751, 725, 752), (752, 725, 753), (753, 725, 754), (723, 724, 726, 727, 728, 729, 730, 731, 732, 733, 734, 735, 736, 737, 738, 739, 740, 741, 742, 743, 744, 745, 746, 747, 748, 749, 750, 751, 752, 753, 754, 755), (754, 725, 755), (755, 725, 723)])
_uv = me_cube.uv_layers.new(name='UVMap')
_uv.uv.foreach_set('vector', [1.0, 0.5, 1.0, 1.0, 0.9688, 1.0, 0.9688, 0.5, 0.9688, 0.5, 0.9688, 1.0, 0.9375, 1.0, 0.9375, 0.5, 0.9375, 0.5, 0.9375, 1.0, 0.9062, 1.0, 0.9062, 0.5, 0.9062, 0.5, 0.9062, 1.0, 0.875, 1.0, 0.875, 0.5, 0.875, 0.5, 0.875, 1.0, 0.8438, 1.0, 0.8438, 0.5, 0.8438, 0.5, 0.8438, 1.0, 0.8125, 1.0, 0.8125, 0.5, 0.8125, 0.5, 0.8125, 1.0, 0.7812, 1.0, 0.7812, 0.5, 0.7812, 0.5, 0.7812, 1.0, 0.75, 1.0, 0.75, 0.5, 0.75, 0.5, 0.75, 1.0, 0.7188, 1.0, 0.7188, 0.5, 0.7188, 0.5, 0.7188, 1.0, 0.6875, 1.0, 0.6875, 0.5, 0.6875, 0.5, 0.6875, 1.0, 0.6562, 1.0, 0.6562, 0.5, 0.6562, 0.5, 0.6562, 1.0, 0.625, 1.0, 0.625, 0.5, 0.625, 0.5, 0.625, 1.0, 0.5938, 1.0, 0.5938, 0.5, 0.5938, 0.5, 0.5938, 1.0, 0.5625, 1.0, 0.5625, 0.5, 0.5625, 0.5, 0.5625, 1.0, 0.5312, 1.0, 0.5312, 0.5, 0.5312, 0.5, 0.5312, 1.0, 0.5, 1.0, 0.5, 0.5, 0.5, 0.5, 0.5, 1.0, 0.4688, 1.0, 0.4688, 0.5, 0.4688, 0.5, 0.4688, 1.0, 0.4375, 1.0, 0.4375, 0.5, 0.4375, 0.5, 0.4375, 1.0, 0.4062, 1.0, 0.4062, 0.5, 0.4062, 0.5, 0.4062, 1.0, 0.375, 1.0, 0.375, 0.5, 0.375, 0.5, 0.375, 1.0, 0.3438, 1.0, 0.3438, 0.5, 0.3438, 0.5, 0.3438, 1.0, 0.3125, 1.0, 0.3125, 0.5, 0.3125, 0.5, 0.3125, 1.0, 0.2812, 1.0, 0.2812, 0.5, 0.2812, 0.5, 0.2812, 1.0, 0.25, 1.0, 0.25, 0.5, 0.25, 0.5, 0.25, 1.0, 0.2188, 1.0, 0.2188, 0.5, 0.2188, 0.5, 0.2188, 1.0, 0.1875, 1.0, 0.1875, 0.5, 0.1875, 0.5, 0.1875, 1.0, 0.1562, 1.0, 0.1562, 0.5, 0.1562, 0.5, 0.1562, 1.0, 0.125, 1.0, 0.125, 0.5, 0.125, 0.5, 0.125, 1.0, 0.09375, 1.0, 0.09375, 0.5, 0.09375, 0.5, 0.09375, 1.0, 0.0625, 1.0, 0.0625, 0.5, 0.8418, 0.4717, 0.7968, 0.4854, 0.75, 0.49, 0.7032, 0.4854, 0.6582, 0.4717, 0.6167, 0.4496, 0.5803, 0.4197, 0.5504, 0.3833, 0.5283, 0.3418, 0.5146, 0.2968, 0.51, 0.25, 0.5146, 0.2032, 0.5283, 0.1582, 0.5504, 0.1167, 0.5803, 0.08029, 0.6167, 0.05045, 0.6582, 0.02827, 0.7032, 0.01461, 0.75, 0.01, 0.7968, 0.01461, 0.8418, 0.02827, 0.8833, 0.05045, 0.9197, 0.08029, 0.9496, 0.1167, 0.9717, 0.1582, 0.9854, 0.2032, 0.99, 0.25, 0.9854, 0.2968, 0.9717, 0.3418, 0.9496, 0.3833, 0.9197, 0.4197, 0.8833, 0.4496, 0.0625, 0.5, 0.0625, 1.0, 0.03125, 1.0, 0.03125, 0.5, 0.03125, 0.5, 0.03125, 1.0, 0.0, 1.0, 0.0, 0.5, 0.3418, 0.4717, 0.3833, 0.4496, 0.4197, 0.4197, 0.4496, 0.3833, 0.4717, 0.3418, 0.4854, 0.2968, 0.49, 0.25, 0.4854, 0.2032, 0.4717, 0.1582, 0.4496, 0.1167, 0.4197, 0.08029, 0.3833, 0.05045, 0.3418, 0.02827, 0.2968, 0.01461, 0.25, 0.01, 0.2032, 0.01461, 0.1582, 0.02827, 0.1167, 0.05045, 0.08029, 0.08029, 0.05045, 0.1167, 0.02827, 0.1582, 0.01461, 0.2032, 0.01, 0.25, 0.01461, 0.2968, 0.02827, 0.3418, 0.05045, 0.3833, 0.08029, 0.4197, 0.1167, 0.4496, 0.1582, 0.4717, 0.2032, 0.4854, 0.25, 0.49, 0.2968, 0.4854, 0.7812, 0.6875, 0.7812, 0.75, 0.75, 0.75, 0.75, 0.6875, 0.7812, 0.25, 0.7812, 0.3125, 0.75, 0.3125, 0.75, 0.25, 0.7812, 0.75, 0.7812, 0.8125, 0.75, 0.8125, 0.75, 0.75, 0.7812, 0.3125, 0.7812, 0.375, 0.75, 0.375, 0.75, 0.3125, 0.7812, 0.8125, 0.7812, 0.875, 0.75, 0.875, 0.75, 0.8125, 0.7812, 0.375, 0.7812, 0.4375, 0.75, 0.4375, 0.75, 0.375, 0.7812, 0.875, 0.7812, 0.9375, 0.75, 0.9375, 0.75, 0.875, 0.7812, 0.4375, 0.7812, 0.5, 0.75, 0.5, 0.75, 0.4375, 0.7656, 0.0, 0.7812, 0.0625, 0.75, 0.0625, 0.7812, 0.9375, 0.7656, 1.0, 0.75, 0.9375, 0.7812, 0.5, 0.7812, 0.5625, 0.75, 0.5625, 0.75, 0.5, 0.7812, 0.0625, 0.7812, 0.125, 0.75, 0.125, 0.75, 0.0625, 0.7812, 0.5625, 0.7812, 0.625, 0.75, 0.625, 0.75, 0.5625, 0.7812, 0.125, 0.7812, 0.1875, 0.75, 0.1875, 0.75, 0.125, 0.7812, 0.625, 0.7812, 0.6875, 0.75, 0.6875, 0.75, 0.625, 0.7812, 0.1875, 0.7812, 0.25, 0.75, 0.25, 0.75, 0.1875, 0.8125, 0.9375, 0.7969, 1.0, 0.7812, 0.9375, 0.8125, 0.5, 0.8125, 0.5625, 0.7812, 0.5625, 0.7812, 0.5, 0.8125, 0.0625, 0.8125, 0.125, 0.7812, 0.125, 0.7812, 0.0625, 0.8125, 0.5625, 0.8125, 0.625, 0.7812, 0.625, 0.7812, 0.5625, 0.8125, 0.125, 0.8125, 0.1875, 0.7812, 0.1875, 0.7812, 0.125, 0.8125, 0.625, 0.8125, 0.6875, 0.7812, 0.6875, 0.7812, 0.625, 0.8125, 0.1875, 0.8125, 0.25, 0.7812, 0.25, 0.7812, 0.1875, 0.8125, 0.6875, 0.8125, 0.75, 0.7812, 0.75, 0.7812, 0.6875, 0.8125, 0.25, 0.8125, 0.3125, 0.7812, 0.3125, 0.7812, 0.25, 0.8125, 0.75, 0.8125, 0.8125, 0.7812, 0.8125, 0.7812, 0.75, 0.8125, 0.3125, 0.8125, 0.375, 0.7812, 0.375, 0.7812, 0.3125, 0.8125, 0.8125, 0.8125, 0.875, 0.7812, 0.875, 0.7812, 0.8125, 0.8125, 0.375, 0.8125, 0.4375, 0.7812, 0.4375, 0.7812, 0.375, 0.8125, 0.875, 0.8125, 0.9375, 0.7812, 0.9375, 0.7812, 0.875, 0.8125, 0.4375, 0.8125, 0.5, 0.7812, 0.5, 0.7812, 0.4375, 0.7969, 0.0, 0.8125, 0.0625, 0.7812, 0.0625, 0.8438, 0.75, 0.8438, 0.8125, 0.8125, 0.8125, 0.8125, 0.75, 0.8438, 0.3125, 0.8438, 0.375, 0.8125, 0.375, 0.8125, 0.3125, 0.8438, 0.8125, 0.8438, 0.875, 0.8125, 0.875, 0.8125, 0.8125, 0.8438, 0.375, 0.8438, 0.4375, 0.8125, 0.4375, 0.8125, 0.375, 0.8438, 0.875, 0.8438, 0.9375, 0.8125, 0.9375, 0.8125, 0.875, 0.8438, 0.4375, 0.8438, 0.5, 0.8125, 0.5, 0.8125, 0.4375, 0.8281, 0.0, 0.8438, 0.0625, 0.8125, 0.0625, 0.8438, 0.9375, 0.8281, 1.0, 0.8125, 0.9375, 0.8438, 0.5, 0.8438, 0.5625, 0.8125, 0.5625, 0.8125, 0.5, 0.8438, 0.0625, 0.8438, 0.125, 0.8125, 0.125, 0.8125, 0.0625, 0.8438, 0.5625, 0.8438, 0.625, 0.8125, 0.625, 0.8125, 0.5625, 0.8438, 0.125, 0.8438, 0.1875, 0.8125, 0.1875, 0.8125, 0.125, 0.8438, 0.625, 0.8438, 0.6875, 0.8125, 0.6875, 0.8125, 0.625, 0.8438, 0.1875, 0.8438, 0.25, 0.8125, 0.25, 0.8125, 0.1875, 0.8438, 0.6875, 0.8438, 0.75, 0.8125, 0.75, 0.8125, 0.6875, 0.8438, 0.25, 0.8438, 0.3125, 0.8125, 0.3125, 0.8125, 0.25, 0.875, 0.0625, 0.875, 0.125, 0.8438, 0.125, 0.8438, 0.0625, 0.875, 0.5625, 0.875, 0.625, 0.8438, 0.625, 0.8438, 0.5625, 0.875, 0.125, 0.875, 0.1875, 0.8438, 0.1875, 0.8438, 0.125, 0.875, 0.625, 0.875, 0.6875, 0.8438, 0.6875, 0.8438, 0.625, 0.875, 0.1875, 0.875, 0.25, 0.8438, 0.25, 0.8438, 0.1875, 0.875, 0.6875, 0.875, 0.75, 0.8438, 0.75, 0.8438, 0.6875, 0.875, 0.25, 0.875, 0.3125, 0.8438, 0.3125, 0.8438, 0.25, 0.875, 0.75, 0.875, 0.8125, 0.8438, 0.8125, 0.8438, 0.75, 0.875, 0.3125, 0.875, 0.375, 0.8438, 0.375, 0.8438, 0.3125, 0.875, 0.8125, 0.875, 0.875, 0.8438, 0.875, 0.8438, 0.8125, 0.875, 0.375, 0.875, 0.4375, 0.8438, 0.4375, 0.8438, 0.375, 0.875, 0.875, 0.875, 0.9375, 0.8438, 0.9375, 0.8438, 0.875, 0.875, 0.4375, 0.875, 0.5, 0.8438, 0.5, 0.8438, 0.4375, 0.8594, 0.0, 0.875, 0.0625, 0.8438, 0.0625, 0.875, 0.9375, 0.8594, 1.0, 0.8438, 0.9375, 0.875, 0.5, 0.875, 0.5625, 0.8438, 0.5625, 0.8438, 0.5, 0.9062, 0.3125, 0.9062, 0.375, 0.875, 0.375, 0.875, 0.3125, 0.9062, 0.8125, 0.9063, 0.875, 0.875, 0.875, 0.875, 0.8125, 0.9062, 0.375, 0.9062, 0.4375, 0.875, 0.4375, 0.875, 0.375, 0.9063, 0.875, 0.9063, 0.9375, 0.875, 0.9375, 0.875, 0.875, 0.9062, 0.4375, 0.9062, 0.5, 0.875, 0.5, 0.875, 0.4375, 0.8906, 0.0, 0.9063, 0.0625, 0.875, 0.0625, 0.9063, 0.9375, 0.8906, 1.0, 0.875, 0.9375, 0.9062, 0.5, 0.9062, 0.5625, 0.875, 0.5625, 0.875, 0.5, 0.9063, 0.0625, 0.9063, 0.125, 0.875, 0.125, 0.875, 0.0625, 0.9062, 0.5625, 0.9062, 0.625, 0.875, 0.625, 0.875, 0.5625, 0.9063, 0.125, 0.9062, 0.1875, 0.875, 0.1875, 0.875, 0.125, 0.9062, 0.625, 0.9062, 0.6875, 0.875, 0.6875, 0.875, 0.625, 0.9062, 0.1875, 0.9062, 0.25, 0.875, 0.25, 0.875, 0.1875, 0.9062, 0.6875, 0.9062, 0.75, 0.875, 0.75, 0.875, 0.6875, 0.9062, 0.25, 0.9062, 0.3125, 0.875, 0.3125, 0.875, 0.25, 0.9062, 0.75, 0.9062, 0.8125, 0.875, 0.8125, 0.875, 0.75, 0.9375, 0.5625, 0.9375, 0.625, 0.9062, 0.625, 0.9062, 0.5625, 0.9375, 0.125, 0.9375, 0.1875, 0.9062, 0.1875, 0.9063, 0.125, 0.9375, 0.625, 0.9375, 0.6875, 0.9062, 0.6875, 0.9062, 0.625, 0.9375, 0.1875, 0.9375, 0.25, 0.9062, 0.25, 0.9062, 0.1875, 0.9375, 0.6875, 0.9375, 0.75, 0.9062, 0.75, 0.9062, 0.6875, 0.9375, 0.25, 0.9375, 0.3125, 0.9062, 0.3125, 0.9062, 0.25, 0.9375, 0.75, 0.9375, 0.8125, 0.9062, 0.8125, 0.9062, 0.75, 0.9375, 0.3125, 0.9375, 0.375, 0.9062, 0.375, 0.9062, 0.3125, 0.9375, 0.8125, 0.9375, 0.875, 0.9063, 0.875, 0.9062, 0.8125, 0.9375, 0.375, 0.9375, 0.4375, 0.9062, 0.4375, 0.9062, 0.375, 0.9375, 0.875, 0.9375, 0.9375, 0.9063, 0.9375, 0.9063, 0.875, 0.9375, 0.4375, 0.9375, 0.5, 0.9062, 0.5, 0.9062, 0.4375, 0.9219, 0.0, 0.9375, 0.0625, 0.9063, 0.0625, 0.9375, 0.9375, 0.9219, 1.0, 0.9063, 0.9375, 0.9375, 0.5, 0.9375, 0.5625, 0.9062, 0.5625, 0.9062, 0.5, 0.9375, 0.0625, 0.9375, 0.125, 0.9063, 0.125, 0.9063, 0.0625, 0.9688, 0.8125, 0.9688, 0.875, 0.9375, 0.875, 0.9375, 0.8125, 0.9688, 0.375, 0.9688, 0.4375, 0.9375, 0.4375, 0.9375, 0.375, 0.9688, 0.875, 0.9688, 0.9375, 0.9375, 0.9375, 0.9375, 0.875, 0.9688, 0.4375, 0.9688, 0.5, 0.9375, 0.5, 0.9375, 0.4375, 0.9531, 0.0, 0.9688, 0.0625, 0.9375, 0.0625, 0.9688, 0.9375, 0.9531, 1.0, 0.9375, 0.9375, 0.9688, 0.5, 0.9688, 0.5625, 0.9375, 0.5625, 0.9375, 0.5, 0.9688, 0.0625, 0.9688, 0.125, 0.9375, 0.125, 0.9375, 0.0625, 0.9688, 0.5625, 0.9688, 0.625, 0.9375, 0.625, 0.9375, 0.5625, 0.9688, 0.125, 0.9688, 0.1875, 0.9375, 0.1875, 0.9375, 0.125, 0.9688, 0.625, 0.9688, 0.6875, 0.9375, 0.6875, 0.9375, 0.625, 0.9688, 0.1875, 0.9688, 0.25, 0.9375, 0.25, 0.9375, 0.1875, 0.9688, 0.6875, 0.9688, 0.75, 0.9375, 0.75, 0.9375, 0.6875, 0.9688, 0.25, 0.9688, 0.3125, 0.9375, 0.3125, 0.9375, 0.25, 0.9688, 0.75, 0.9688, 0.8125, 0.9375, 0.8125, 0.9375, 0.75, 0.9688, 0.3125, 0.9688, 0.375, 0.9375, 0.375, 0.9375, 0.3125, 1.0, 0.125, 1.0, 0.1875, 0.9688, 0.1875, 0.9688, 0.125, 1.0, 0.625, 1.0, 0.6875, 0.9688, 0.6875, 0.9688, 0.625, 1.0, 0.1875, 1.0, 0.25, 0.9688, 0.25, 0.9688, 0.1875, 1.0, 0.6875, 1.0, 0.75, 0.9688, 0.75, 0.9688, 0.6875, 1.0, 0.25, 1.0, 0.3125, 0.9688, 0.3125, 0.9688, 0.25, 1.0, 0.75, 1.0, 0.8125, 0.9688, 0.8125, 0.9688, 0.75, 1.0, 0.3125, 1.0, 0.375, 0.9688, 0.375, 0.9688, 0.3125, 1.0, 0.8125, 1.0, 0.875, 0.9688, 0.875, 0.9688, 0.8125, 1.0, 0.375, 1.0, 0.4375, 0.9688, 0.4375, 0.9688, 0.375, 1.0, 0.875, 1.0, 0.9375, 0.9688, 0.9375, 0.9688, 0.875, 1.0, 0.4375, 1.0, 0.5, 0.9688, 0.5, 0.9688, 0.4375, 0.9844, 0.0, 1.0, 0.0625, 0.9688, 0.0625, 1.0, 0.9375, 0.9844, 1.0, 0.9688, 0.9375, 1.0, 0.5, 1.0, 0.5625, 0.9688, 0.5625, 0.9688, 0.5, 1.0, 0.0625, 1.0, 0.125, 0.9688, 0.125, 0.9688, 0.0625, 1.0, 0.5625, 1.0, 0.625, 0.9688, 0.625, 0.9688, 0.5625, 0.03125, 0.375, 0.03125, 0.4375, 0.0, 0.4375, 5.96e-08, 0.375, 0.03125, 0.875, 0.03125, 0.9375, 2.384e-07, 0.9375, 8.941e-08, 0.875, 0.03125, 0.4375, 0.03125, 0.5, 0.0, 0.5, 0.0, 0.4375, 0.01563, 0.0, 0.03125, 0.0625, 2.384e-07, 0.0625, 0.03125, 0.9375, 0.01563, 1.0, 2.384e-07, 0.9375, 0.03125, 0.5, 0.03125, 0.5625, 0.0, 0.5625, 0.0, 0.5, 0.03125, 0.0625, 0.03125, 0.125, 8.941e-08, 0.125, 2.384e-07, 0.0625, 0.03125, 0.5625, 0.03125, 0.625, 5.96e-08, 0.625, 0.0, 0.5625, 0.03125, 0.125, 0.03125, 0.1875, 5.96e-08, 0.1875, 8.941e-08, 0.125, 0.03125, 0.625, 0.03125, 0.6875, 0.0, 0.6875, 5.96e-08, 0.625, 0.03125, 0.1875, 0.03125, 0.25, 0.0, 0.25, 5.96e-08, 0.1875, 0.03125, 0.6875, 0.03125, 0.75, 0.0, 0.75, 0.0, 0.6875, 0.03125, 0.25, 0.03125, 0.3125, 0.0, 0.3125, 0.0, 0.25, 0.03125, 0.75, 0.03125, 0.8125, 5.96e-08, 0.8125, 0.0, 0.75, 0.03125, 0.3125, 0.03125, 0.375, 5.96e-08, 0.375, 0.0, 0.3125, 0.03125, 0.8125, 0.03125, 0.875, 8.941e-08, 0.875, 5.96e-08, 0.8125, 0.0625, 0.625, 0.0625, 0.6875, 0.03125, 0.6875, 0.03125, 0.625, 0.0625, 0.1875, 0.0625, 0.25, 0.03125, 0.25, 0.03125, 0.1875, 0.0625, 0.6875, 0.0625, 0.75, 0.03125, 0.75, 0.03125, 0.6875, 0.0625, 0.25, 0.0625, 0.3125, 0.03125, 0.3125, 0.03125, 0.25, 0.0625, 0.75, 0.0625, 0.8125, 0.03125, 0.8125, 0.03125, 0.75, 0.0625, 0.3125, 0.0625, 0.375, 0.03125, 0.375, 0.03125, 0.3125, 0.0625, 0.8125, 0.0625, 0.875, 0.03125, 0.875, 0.03125, 0.8125, 0.0625, 0.375, 0.0625, 0.4375, 0.03125, 0.4375, 0.03125, 0.375, 0.0625, 0.875, 0.0625, 0.9375, 0.03125, 0.9375, 0.03125, 0.875, 0.0625, 0.4375, 0.0625, 0.5, 0.03125, 0.5, 0.03125, 0.4375, 0.04688, 0.0, 0.0625, 0.0625, 0.03125, 0.0625, 0.0625, 0.9375, 0.04688, 1.0, 0.03125, 0.9375, 0.0625, 0.5, 0.0625, 0.5625, 0.03125, 0.5625, 0.03125, 0.5, 0.0625, 0.0625, 0.0625, 0.125, 0.03125, 0.125, 0.03125, 0.0625, 0.0625, 0.5625, 0.0625, 0.625, 0.03125, 0.625, 0.03125, 0.5625, 0.0625, 0.125, 0.0625, 0.1875, 0.03125, 0.1875, 0.03125, 0.125, 0.09375, 0.875, 0.09375, 0.9375, 0.0625, 0.9375, 0.0625, 0.875, 0.09375, 0.4375, 0.09375, 0.5, 0.0625, 0.5, 0.0625, 0.4375, 0.07813, 0.0, 0.09375, 0.0625, 0.0625, 0.0625, 0.09375, 0.9375, 0.07813, 1.0, 0.0625, 0.9375, 0.09375, 0.5, 0.09375, 0.5625, 0.0625, 0.5625, 0.0625, 0.5, 0.09375, 0.0625, 0.09375, 0.125, 0.0625, 0.125, 0.0625, 0.0625, 0.09375, 0.5625, 0.09375, 0.625, 0.0625, 0.625, 0.0625, 0.5625, 0.09375, 0.125, 0.09375, 0.1875, 0.0625, 0.1875, 0.0625, 0.125, 0.09375, 0.625, 0.09375, 0.6875, 0.0625, 0.6875, 0.0625, 0.625, 0.09375, 0.1875, 0.09375, 0.25, 0.0625, 0.25, 0.0625, 0.1875, 0.09375, 0.6875, 0.09375, 0.75, 0.0625, 0.75, 0.0625, 0.6875, 0.09375, 0.25, 0.09375, 0.3125, 0.0625, 0.3125, 0.0625, 0.25, 0.09375, 0.75, 0.09375, 0.8125, 0.0625, 0.8125, 0.0625, 0.75, 0.09375, 0.3125, 0.09375, 0.375, 0.0625, 0.375, 0.0625, 0.3125, 0.09375, 0.8125, 0.09375, 0.875, 0.0625, 0.875, 0.0625, 0.8125, 0.09375, 0.375, 0.09375, 0.4375, 0.0625, 0.4375, 0.0625, 0.375, 0.125, 0.6875, 0.125, 0.75, 0.09375, 0.75, 0.09375, 0.6875, 0.125, 0.25, 0.125, 0.3125, 0.09375, 0.3125, 0.09375, 0.25, 0.125, 0.75, 0.125, 0.8125, 0.09375, 0.8125, 0.09375, 0.75, 0.125, 0.3125, 0.125, 0.375, 0.09375, 0.375, 0.09375, 0.3125, 0.125, 0.8125, 0.125, 0.875, 0.09375, 0.875, 0.09375, 0.8125, 0.125, 0.375, 0.125, 0.4375, 0.09375, 0.4375, 0.09375, 0.375, 0.125, 0.875, 0.125, 0.9375, 0.09375, 0.9375, 0.09375, 0.875, 0.125, 0.4375, 0.125, 0.5, 0.09375, 0.5, 0.09375, 0.4375, 0.1094, 0.0, 0.125, 0.0625, 0.09375, 0.0625, 0.125, 0.9375, 0.1094, 1.0, 0.09375, 0.9375, 0.125, 0.5, 0.125, 0.5625, 0.09375, 0.5625, 0.09375, 0.5, 0.125, 0.0625, 0.125, 0.125, 0.09375, 0.125, 0.09375, 0.0625, 0.125, 0.5625, 0.125, 0.625, 0.09375, 0.625, 0.09375, 0.5625, 0.125, 0.125, 0.125, 0.1875, 0.09375, 0.1875, 0.09375, 0.125, 0.125, 0.625, 0.125, 0.6875, 0.09375, 0.6875, 0.09375, 0.625, 0.125, 0.1875, 0.125, 0.25, 0.09375, 0.25, 0.09375, 0.1875, 0.1406, 0.0, 0.1563, 0.0625, 0.125, 0.0625, 0.1563, 0.9375, 0.1406, 1.0, 0.125, 0.9375, 0.1562, 0.5, 0.1562, 0.5625, 0.125, 0.5625, 0.125, 0.5, 0.1563, 0.0625, 0.1563, 0.125, 0.125, 0.125, 0.125, 0.0625, 0.1562, 0.5625, 0.1563, 0.625, 0.125, 0.625, 0.125, 0.5625, 0.1563, 0.125, 0.1563, 0.1875, 0.125, 0.1875, 0.125, 0.125, 0.1563, 0.625, 0.1562, 0.6875, 0.125, 0.6875, 0.125, 0.625, 0.1563, 0.1875, 0.1563, 0.25, 0.125, 0.25, 0.125, 0.1875, 0.1562, 0.6875, 0.1563, 0.75, 0.125, 0.75, 0.125, 0.6875, 0.1563, 0.25, 0.1562, 0.3125, 0.125, 0.3125, 0.125, 0.25, 0.1563, 0.75, 0.1563, 0.8125, 0.125, 0.8125, 0.125, 0.75, 0.1562, 0.3125, 0.1563, 0.375, 0.125, 0.375, 0.125, 0.3125, 0.1563, 0.8125, 0.1563, 0.875, 0.125, 0.875, 0.125, 0.8125, 0.1563, 0.375, 0.1562, 0.4375, 0.125, 0.4375, 0.125, 0.375, 0.1563, 0.875, 0.1563, 0.9375, 0.125, 0.9375, 0.125, 0.875, 0.1562, 0.4375, 0.1562, 0.5, 0.125, 0.5, 0.125, 0.4375, 0.1875, 0.25, 0.1875, 0.3125, 0.1562, 0.3125, 0.1563, 0.25, 0.1875, 0.75, 0.1875, 0.8125, 0.1563, 0.8125, 0.1563, 0.75, 0.1875, 0.3125, 0.1875, 0.375, 0.1563, 0.375, 0.1562, 0.3125, 0.1875, 0.8125, 0.1875, 0.875, 0.1563, 0.875, 0.1563, 0.8125, 0.1875, 0.375, 0.1875, 0.4375, 0.1562, 0.4375, 0.1563, 0.375, 0.1875, 0.875, 0.1875, 0.9375, 0.1563, 0.9375, 0.1563, 0.875, 0.1875, 0.4375, 0.1875, 0.5, 0.1562, 0.5, 0.1562, 0.4375, 0.1719, 0.0, 0.1875, 0.0625, 0.1563, 0.0625, 0.1875, 0.9375, 0.1719, 1.0, 0.1563, 0.9375, 0.1875, 0.5, 0.1875, 0.5625, 0.1562, 0.5625, 0.1562, 0.5, 0.1875, 0.0625, 0.1875, 0.125, 0.1563, 0.125, 0.1563, 0.0625, 0.1875, 0.5625, 0.1875, 0.625, 0.1563, 0.625, 0.1562, 0.5625, 0.1875, 0.125, 0.1875, 0.1875, 0.1563, 0.1875, 0.1563, 0.125, 0.1875, 0.625, 0.1875, 0.6875, 0.1562, 0.6875, 0.1563, 0.625, 0.1875, 0.1875, 0.1875, 0.25, 0.1563, 0.25, 0.1563, 0.1875, 0.1875, 0.6875, 0.1875, 0.75, 0.1563, 0.75, 0.1562, 0.6875, 0.2187, 0.5, 0.2187, 0.5625, 0.1875, 0.5625, 0.1875, 0.5, 0.2188, 0.0625, 0.2188, 0.125, 0.1875, 0.125, 0.1875, 0.0625, 0.2187, 0.5625, 0.2188, 0.625, 0.1875, 0.625, 0.1875, 0.5625, 0.2188, 0.125, 0.2188, 0.1875, 0.1875, 0.1875, 0.1875, 0.125, 0.2188, 0.625, 0.2187, 0.6875, 0.1875, 0.6875, 0.1875, 0.625, 0.2188, 0.1875, 0.2187, 0.25, 0.1875, 0.25, 0.1875, 0.1875, 0.2187, 0.6875, 0.2187, 0.75, 0.1875, 0.75, 0.1875, 0.6875, 0.2187, 0.25, 0.2187, 0.3125, 0.1875, 0.3125, 0.1875, 0.25, 0.2187, 0.75, 0.2188, 0.8125, 0.1875, 0.8125, 0.1875, 0.75, 0.2187, 0.3125, 0.2188, 0.375, 0.1875, 0.375, 0.1875, 0.3125, 0.2188, 0.8125, 0.2188, 0.875, 0.1875, 0.875, 0.1875, 0.8125, 0.2188, 0.375, 0.2187, 0.4375, 0.1875, 0.4375, 0.1875, 0.375, 0.2188, 0.875, 0.2188, 0.9375, 0.1875, 0.9375, 0.1875, 0.875, 0.2187, 0.4375, 0.2187, 0.5, 0.1875, 0.5, 0.1875, 0.4375, 0.2031, 0.0, 0.2188, 0.0625, 0.1875, 0.0625, 0.2188, 0.9375, 0.2031, 1.0, 0.1875, 0.9375, 0.25, 0.75, 0.25, 0.8125, 0.2188, 0.8125, 0.2187, 0.75, 0.25, 0.3125, 0.25, 0.375, 0.2188, 0.375, 0.2187, 0.3125, 0.25, 0.8125, 0.25, 0.875, 0.2188, 0.875, 0.2188, 0.8125, 0.25, 0.375, 0.25, 0.4375, 0.2187, 0.4375, 0.2188, 0.375, 0.25, 0.875, 0.25, 0.9375, 0.2188, 0.9375, 0.2188, 0.875, 0.25, 0.4375, 0.25, 0.5, 0.2187, 0.5, 0.2187, 0.4375, 0.2344, 0.0, 0.25, 0.0625, 0.2188, 0.0625, 0.25, 0.9375, 0.2344, 1.0, 0.2188, 0.9375, 0.25, 0.5, 0.25, 0.5625, 0.2187, 0.5625, 0.2187, 0.5, 0.25, 0.0625, 0.25, 0.125, 0.2188, 0.125, 0.2188, 0.0625, 0.25, 0.5625, 0.25, 0.625, 0.2188, 0.625, 0.2187, 0.5625, 0.25, 0.125, 0.25, 0.1875, 0.2188, 0.1875, 0.2188, 0.125, 0.25, 0.625, 0.25, 0.6875, 0.2187, 0.6875, 0.2188, 0.625, 0.25, 0.1875, 0.25, 0.25, 0.2187, 0.25, 0.2188, 0.1875, 0.25, 0.6875, 0.25, 0.75, 0.2187, 0.75, 0.2187, 0.6875, 0.25, 0.25, 0.25, 0.3125, 0.2187, 0.3125, 0.2187, 0.25, 0.2812, 0.0625, 0.2812, 0.125, 0.25, 0.125, 0.25, 0.0625, 0.2812, 0.5625, 0.2812, 0.625, 0.25, 0.625, 0.25, 0.5625, 0.2812, 0.125, 0.2812, 0.1875, 0.25, 0.1875, 0.25, 0.125, 0.2812, 0.625, 0.2812, 0.6875, 0.25, 0.6875, 0.25, 0.625, 0.2812, 0.1875, 0.2812, 0.25, 0.25, 0.25, 0.25, 0.1875, 0.2812, 0.6875, 0.2812, 0.75, 0.25, 0.75, 0.25, 0.6875, 0.2812, 0.25, 0.2812, 0.3125, 0.25, 0.3125, 0.25, 0.25, 0.2812, 0.75, 0.2812, 0.8125, 0.25, 0.8125, 0.25, 0.75, 0.2812, 0.3125, 0.2812, 0.375, 0.25, 0.375, 0.25, 0.3125, 0.2812, 0.8125, 0.2812, 0.875, 0.25, 0.875, 0.25, 0.8125, 0.2812, 0.375, 0.2812, 0.4375, 0.25, 0.4375, 0.25, 0.375, 0.2812, 0.875, 0.2812, 0.9375, 0.25, 0.9375, 0.25, 0.875, 0.2812, 0.4375, 0.2812, 0.5, 0.25, 0.5, 0.25, 0.4375, 0.2656, 0.0, 0.2812, 0.0625, 0.25, 0.0625, 0.2812, 0.9375, 0.2656, 1.0, 0.25, 0.9375, 0.2812, 0.5, 0.2812, 0.5625, 0.25, 0.5625, 0.25, 0.5, 0.3125, 0.3125, 0.3125, 0.375, 0.2812, 0.375, 0.2812, 0.3125, 0.3125, 0.8125, 0.3125, 0.875, 0.2812, 0.875, 0.2812, 0.8125, 0.3125, 0.375, 0.3125, 0.4375, 0.2812, 0.4375, 0.2812, 0.375, 0.3125, 0.875, 0.3125, 0.9375, 0.2812, 0.9375, 0.2812, 0.875, 0.3125, 0.4375, 0.3125, 0.5, 0.2812, 0.5, 0.2812, 0.4375, 0.2969, 0.0, 0.3125, 0.0625, 0.2812, 0.0625, 0.3125, 0.9375, 0.2969, 1.0, 0.2812, 0.9375, 0.3125, 0.5, 0.3125, 0.5625, 0.2812, 0.5625, 0.2812, 0.5, 0.3125, 0.0625, 0.3125, 0.125, 0.2812, 0.125, 0.2812, 0.0625, 0.3125, 0.5625, 0.3125, 0.625, 0.2812, 0.625, 0.2812, 0.5625, 0.3125, 0.125, 0.3125, 0.1875, 0.2812, 0.1875, 0.2812, 0.125, 0.3125, 0.625, 0.3125, 0.6875, 0.2812, 0.6875, 0.2812, 0.625, 0.3125, 0.1875, 0.3125, 0.25, 0.2812, 0.25, 0.2812, 0.1875, 0.3125, 0.6875, 0.3125, 0.75, 0.2812, 0.75, 0.2812, 0.6875, 0.3125, 0.25, 0.3125, 0.3125, 0.2812, 0.3125, 0.2812, 0.25, 0.3125, 0.75, 0.3125, 0.8125, 0.2812, 0.8125, 0.2812, 0.75, 0.3437, 0.5625, 0.3437, 0.625, 0.3125, 0.625, 0.3125, 0.5625, 0.3437, 0.125, 0.3437, 0.1875, 0.3125, 0.1875, 0.3125, 0.125, 0.3437, 0.625, 0.3437, 0.6875, 0.3125, 0.6875, 0.3125, 0.625, 0.3437, 0.1875, 0.3437, 0.25, 0.3125, 0.25, 0.3125, 0.1875, 0.3437, 0.6875, 0.3437, 0.75, 0.3125, 0.75, 0.3125, 0.6875, 0.3437, 0.25, 0.3437, 0.3125, 0.3125, 0.3125, 0.3125, 0.25, 0.3437, 0.75, 0.3437, 0.8125, 0.3125, 0.8125, 0.3125, 0.75, 0.3437, 0.3125, 0.3437, 0.375, 0.3125, 0.375, 0.3125, 0.3125, 0.3437, 0.8125, 0.3437, 0.875, 0.3125, 0.875, 0.3125, 0.8125, 0.3437, 0.375, 0.3437, 0.4375, 0.3125, 0.4375, 0.3125, 0.375, 0.3437, 0.875, 0.3437, 0.9375, 0.3125, 0.9375, 0.3125, 0.875, 0.3437, 0.4375, 0.3437, 0.5, 0.3125, 0.5, 0.3125, 0.4375, 0.3281, 0.0, 0.3437, 0.0625, 0.3125, 0.0625, 0.3437, 0.9375, 0.3281, 1.0, 0.3125, 0.9375, 0.3437, 0.5, 0.3437, 0.5625, 0.3125, 0.5625, 0.3125, 0.5, 0.3437, 0.0625, 0.3437, 0.125, 0.3125, 0.125, 0.3125, 0.0625, 0.375, 0.8125, 0.375, 0.875, 0.3437, 0.875, 0.3437, 0.8125, 0.375, 0.375, 0.375, 0.4375, 0.3437, 0.4375, 0.3437, 0.375, 0.375, 0.875, 0.375, 0.9375, 0.3437, 0.9375, 0.3437, 0.875, 0.375, 0.4375, 0.375, 0.5, 0.3437, 0.5, 0.3437, 0.4375, 0.3594, 0.0, 0.375, 0.0625, 0.3437, 0.0625, 0.375, 0.9375, 0.3594, 1.0, 0.3437, 0.9375, 0.375, 0.5, 0.375, 0.5625, 0.3437, 0.5625, 0.3437, 0.5, 0.375, 0.0625, 0.375, 0.125, 0.3437, 0.125, 0.3437, 0.0625, 0.375, 0.5625, 0.375, 0.625, 0.3437, 0.625, 0.3437, 0.5625, 0.375, 0.125, 0.375, 0.1875, 0.3437, 0.1875, 0.3437, 0.125, 0.375, 0.625, 0.375, 0.6875, 0.3437, 0.6875, 0.3437, 0.625, 0.375, 0.1875, 0.375, 0.25, 0.3437, 0.25, 0.3437, 0.1875, 0.375, 0.6875, 0.375, 0.75, 0.3437, 0.75, 0.3437, 0.6875, 0.375, 0.25, 0.375, 0.3125, 0.3437, 0.3125, 0.3437, 0.25, 0.375, 0.75, 0.375, 0.8125, 0.3437, 0.8125, 0.3437, 0.75, 0.375, 0.3125, 0.375, 0.375, 0.3437, 0.375, 0.3437, 0.3125, 0.4062, 0.625, 0.4062, 0.6875, 0.375, 0.6875, 0.375, 0.625, 0.4062, 0.1875, 0.4062, 0.25, 0.375, 0.25, 0.375, 0.1875, 0.4062, 0.6875, 0.4062, 0.75, 0.375, 0.75, 0.375, 0.6875, 0.4062, 0.25, 0.4062, 0.3125, 0.375, 0.3125, 0.375, 0.25, 0.4062, 0.75, 0.4062, 0.8125, 0.375, 0.8125, 0.375, 0.75, 0.4062, 0.3125, 0.4062, 0.375, 0.375, 0.375, 0.375, 0.3125, 0.4062, 0.8125, 0.4062, 0.875, 0.375, 0.875, 0.375, 0.8125, 0.4062, 0.375, 0.4062, 0.4375, 0.375, 0.4375, 0.375, 0.375, 0.4062, 0.875, 0.4062, 0.9375, 0.375, 0.9375, 0.375, 0.875, 0.4062, 0.4375, 0.4062, 0.5, 0.375, 0.5, 0.375, 0.4375, 0.3906, 0.0, 0.4062, 0.0625, 0.375, 0.0625, 0.4062, 0.9375, 0.3906, 1.0, 0.375, 0.9375, 0.4062, 0.5, 0.4062, 0.5625, 0.375, 0.5625, 0.375, 0.5, 0.4062, 0.0625, 0.4062, 0.125, 0.375, 0.125, 0.375, 0.0625, 0.4062, 0.5625, 0.4062, 0.625, 0.375, 0.625, 0.375, 0.5625, 0.4062, 0.125, 0.4062, 0.1875, 0.375, 0.1875, 0.375, 0.125, 0.4375, 0.875, 0.4375, 0.9375, 0.4062, 0.9375, 0.4062, 0.875, 0.4375, 0.4375, 0.4375, 0.5, 0.4062, 0.5, 0.4062, 0.4375, 0.4219, 0.0, 0.4375, 0.0625, 0.4062, 0.0625, 0.4375, 0.9375, 0.4219, 1.0, 0.4062, 0.9375, 0.4375, 0.5, 0.4375, 0.5625, 0.4062, 0.5625, 0.4062, 0.5, 0.4375, 0.0625, 0.4375, 0.125, 0.4062, 0.125, 0.4062, 0.0625, 0.4375, 0.5625, 0.4375, 0.625, 0.4062, 0.625, 0.4062, 0.5625, 0.4375, 0.125, 0.4375, 0.1875, 0.4062, 0.1875, 0.4062, 0.125, 0.4375, 0.625, 0.4375, 0.6875, 0.4062, 0.6875, 0.4062, 0.625, 0.4375, 0.1875, 0.4375, 0.25, 0.4062, 0.25, 0.4062, 0.1875, 0.4375, 0.6875, 0.4375, 0.75, 0.4062, 0.75, 0.4062, 0.6875, 0.4375, 0.25, 0.4375, 0.3125, 0.4062, 0.3125, 0.4062, 0.25, 0.4375, 0.75, 0.4375, 0.8125, 0.4062, 0.8125, 0.4062, 0.75, 0.4375, 0.3125, 0.4375, 0.375, 0.4062, 0.375, 0.4062, 0.3125, 0.4375, 0.8125, 0.4375, 0.875, 0.4062, 0.875, 0.4062, 0.8125, 0.4375, 0.375, 0.4375, 0.4375, 0.4062, 0.4375, 0.4062, 0.375, 0.4687, 0.1875, 0.4687, 0.25, 0.4375, 0.25, 0.4375, 0.1875, 0.4687, 0.6875, 0.4687, 0.75, 0.4375, 0.75, 0.4375, 0.6875, 0.4687, 0.25, 0.4687, 0.3125, 0.4375, 0.3125, 0.4375, 0.25, 0.4687, 0.75, 0.4687, 0.8125, 0.4375, 0.8125, 0.4375, 0.75, 0.4687, 0.3125, 0.4687, 0.375, 0.4375, 0.375, 0.4375, 0.3125, 0.4687, 0.8125, 0.4687, 0.875, 0.4375, 0.875, 0.4375, 0.8125, 0.4687, 0.375, 0.4687, 0.4375, 0.4375, 0.4375, 0.4375, 0.375, 0.4687, 0.875, 0.4687, 0.9375, 0.4375, 0.9375, 0.4375, 0.875, 0.4687, 0.4375, 0.4687, 0.5, 0.4375, 0.5, 0.4375, 0.4375, 0.4531, 0.0, 0.4687, 0.0625, 0.4375, 0.0625, 0.4687, 0.9375, 0.4531, 1.0, 0.4375, 0.9375, 0.4687, 0.5, 0.4687, 0.5625, 0.4375, 0.5625, 0.4375, 0.5, 0.4687, 0.0625, 0.4687, 0.125, 0.4375, 0.125, 0.4375, 0.0625, 0.4687, 0.5625, 0.4687, 0.625, 0.4375, 0.625, 0.4375, 0.5625, 0.4687, 0.125, 0.4687, 0.1875, 0.4375, 0.1875, 0.4375, 0.125, 0.4687, 0.625, 0.4687, 0.6875, 0.4375, 0.6875, 0.4375, 0.625, 0.5, 0.4375, 0.5, 0.5, 0.4687, 0.5, 0.4687, 0.4375, 0.4844, 0.0, 0.5, 0.0625, 0.4687, 0.0625, 0.5, 0.9375, 0.4844, 1.0, 0.4687, 0.9375, 0.5, 0.5, 0.5, 0.5625, 0.4687, 0.5625, 0.4687, 0.5, 0.5, 0.0625, 0.5, 0.125, 0.4687, 0.125, 0.4687, 0.0625, 0.5, 0.5625, 0.5, 0.625, 0.4687, 0.625, 0.4687, 0.5625, 0.5, 0.125, 0.5, 0.1875, 0.4687, 0.1875, 0.4687, 0.125, 0.5, 0.625, 0.5, 0.6875, 0.4687, 0.6875, 0.4687, 0.625, 0.5, 0.1875, 0.5, 0.25, 0.4687, 0.25, 0.4687, 0.1875, 0.5, 0.6875, 0.5, 0.75, 0.4687, 0.75, 0.4687, 0.6875, 0.5, 0.25, 0.5, 0.3125, 0.4687, 0.3125, 0.4687, 0.25, 0.5, 0.75, 0.5, 0.8125, 0.4687, 0.8125, 0.4687, 0.75, 0.5, 0.3125, 0.5, 0.375, 0.4687, 0.375, 0.4687, 0.3125, 0.5, 0.8125, 0.5, 0.875, 0.4687, 0.875, 0.4687, 0.8125, 0.5, 0.375, 0.5, 0.4375, 0.4687, 0.4375, 0.4687, 0.375, 0.5, 0.875, 0.5, 0.9375, 0.4687, 0.9375, 0.4687, 0.875, 0.5312, 0.6875, 0.5312, 0.75, 0.5, 0.75, 0.5, 0.6875, 0.5312, 0.25, 0.5312, 0.3125, 0.5, 0.3125, 0.5, 0.25, 0.5312, 0.75, 0.5312, 0.8125, 0.5, 0.8125, 0.5, 0.75, 0.5312, 0.3125, 0.5312, 0.375, 0.5, 0.375, 0.5, 0.3125, 0.5312, 0.8125, 0.5312, 0.875, 0.5, 0.875, 0.5, 0.8125, 0.5312, 0.375, 0.5312, 0.4375, 0.5, 0.4375, 0.5, 0.375, 0.5312, 0.875, 0.5312, 0.9375, 0.5, 0.9375, 0.5, 0.875, 0.5312, 0.4375, 0.5312, 0.5, 0.5, 0.5, 0.5, 0.4375, 0.5156, 0.0, 0.5312, 0.0625, 0.5, 0.0625, 0.5312, 0.9375, 0.5156, 1.0, 0.5, 0.9375, 0.5312, 0.5, 0.5312, 0.5625, 0.5, 0.5625, 0.5, 0.5, 0.5312, 0.0625, 0.5312, 0.125, 0.5, 0.125, 0.5, 0.0625, 0.5312, 0.5625, 0.5312, 0.625, 0.5, 0.625, 0.5, 0.5625, 0.5312, 0.125, 0.5312, 0.1875, 0.5, 0.1875, 0.5, 0.125, 0.5312, 0.625, 0.5312, 0.6875, 0.5, 0.6875, 0.5, 0.625, 0.5312, 0.1875, 0.5312, 0.25, 0.5, 0.25, 0.5, 0.1875, 0.5469, 0.0, 0.5625, 0.0625, 0.5312, 0.0625, 0.5625, 0.9375, 0.5469, 1.0, 0.5312, 0.9375, 0.5625, 0.5, 0.5625, 0.5625, 0.5312, 0.5625, 0.5312, 0.5, 0.5625, 0.0625, 0.5625, 0.125, 0.5312, 0.125, 0.5312, 0.0625, 0.5625, 0.5625, 0.5625, 0.625, 0.5312, 0.625, 0.5312, 0.5625, 0.5625, 0.125, 0.5625, 0.1875, 0.5312, 0.1875, 0.5312, 0.125, 0.5625, 0.625, 0.5625, 0.6875, 0.5312, 0.6875, 0.5312, 0.625, 0.5625, 0.1875, 0.5625, 0.25, 0.5312, 0.25, 0.5312, 0.1875, 0.5625, 0.6875, 0.5625, 0.75, 0.5312, 0.75, 0.5312, 0.6875, 0.5625, 0.25, 0.5625, 0.3125, 0.5312, 0.3125, 0.5312, 0.25, 0.5625, 0.75, 0.5625, 0.8125, 0.5312, 0.8125, 0.5312, 0.75, 0.5625, 0.3125, 0.5625, 0.375, 0.5312, 0.375, 0.5312, 0.3125, 0.5625, 0.8125, 0.5625, 0.875, 0.5312, 0.875, 0.5312, 0.8125, 0.5625, 0.375, 0.5625, 0.4375, 0.5312, 0.4375, 0.5312, 0.375, 0.5625, 0.875, 0.5625, 0.9375, 0.5312, 0.9375, 0.5312, 0.875, 0.5625, 0.4375, 0.5625, 0.5, 0.5312, 0.5, 0.5312, 0.4375, 0.5937, 0.25, 0.5937, 0.3125, 0.5625, 0.3125, 0.5625, 0.25, 0.5937, 0.75, 0.5937, 0.8125, 0.5625, 0.8125, 0.5625, 0.75, 0.5937, 0.3125, 0.5938, 0.375, 0.5625, 0.375, 0.5625, 0.3125, 0.5937, 0.8125, 0.5937, 0.875, 0.5625, 0.875, 0.5625, 0.8125, 0.5938, 0.375, 0.5937, 0.4375, 0.5625, 0.4375, 0.5625, 0.375, 0.5937, 0.875, 0.5937, 0.9375, 0.5625, 0.9375, 0.5625, 0.875, 0.5937, 0.4375, 0.5937, 0.5, 0.5625, 0.5, 0.5625, 0.4375, 0.5781, 0.0, 0.5937, 0.0625, 0.5625, 0.0625, 0.5937, 0.9375, 0.5781, 1.0, 0.5625, 0.9375, 0.5937, 0.5, 0.5937, 0.5625, 0.5625, 0.5625, 0.5625, 0.5, 0.5937, 0.0625, 0.5937, 0.125, 0.5625, 0.125, 0.5625, 0.0625, 0.5937, 0.5625, 0.5937, 0.625, 0.5625, 0.625, 0.5625, 0.5625, 0.5937, 0.125, 0.5937, 0.1875, 0.5625, 0.1875, 0.5625, 0.125, 0.5937, 0.625, 0.5937, 0.6875, 0.5625, 0.6875, 0.5625, 0.625, 0.5937, 0.1875, 0.5937, 0.25, 0.5625, 0.25, 0.5625, 0.1875, 0.5937, 0.6875, 0.5937, 0.75, 0.5625, 0.75, 0.5625, 0.6875, 0.625, 0.5, 0.625, 0.5625, 0.5937, 0.5625, 0.5937, 0.5, 0.625, 0.0625, 0.625, 0.125, 0.5937, 0.125, 0.5937, 0.0625, 0.625, 0.5625, 0.625, 0.625, 0.5937, 0.625, 0.5937, 0.5625, 0.625, 0.125, 0.625, 0.1875, 0.5937, 0.1875, 0.5937, 0.125, 0.625, 0.625, 0.625, 0.6875, 0.5937, 0.6875, 0.5937, 0.625, 0.625, 0.1875, 0.625, 0.25, 0.5937, 0.25, 0.5937, 0.1875, 0.625, 0.6875, 0.625, 0.75, 0.5937, 0.75, 0.5937, 0.6875, 0.625, 0.25, 0.625, 0.3125, 0.5937, 0.3125, 0.5937, 0.25, 0.625, 0.75, 0.625, 0.8125, 0.5937, 0.8125, 0.5937, 0.75, 0.625, 0.3125, 0.625, 0.375, 0.5938, 0.375, 0.5937, 0.3125, 0.625, 0.8125, 0.625, 0.875, 0.5937, 0.875, 0.5937, 0.8125, 0.625, 0.375, 0.625, 0.4375, 0.5937, 0.4375, 0.5938, 0.375, 0.625, 0.875, 0.625, 0.9375, 0.5937, 0.9375, 0.5937, 0.875, 0.625, 0.4375, 0.625, 0.5, 0.5937, 0.5, 0.5937, 0.4375, 0.6094, 0.0, 0.625, 0.0625, 0.5937, 0.0625, 0.625, 0.9375, 0.6094, 1.0, 0.5937, 0.9375, 0.6562, 0.75, 0.6562, 0.8125, 0.625, 0.8125, 0.625, 0.75, 0.6562, 0.3125, 0.6562, 0.375, 0.625, 0.375, 0.625, 0.3125, 0.6562, 0.8125, 0.6562, 0.875, 0.625, 0.875, 0.625, 0.8125, 0.6562, 0.375, 0.6562, 0.4375, 0.625, 0.4375, 0.625, 0.375, 0.6562, 0.875, 0.6562, 0.9375, 0.625, 0.9375, 0.625, 0.875, 0.6562, 0.4375, 0.6562, 0.5, 0.625, 0.5, 0.625, 0.4375, 0.6406, 0.0, 0.6562, 0.0625, 0.625, 0.0625, 0.6562, 0.9375, 0.6406, 1.0, 0.625, 0.9375, 0.6562, 0.5, 0.6562, 0.5625, 0.625, 0.5625, 0.625, 0.5, 0.6562, 0.0625, 0.6562, 0.125, 0.625, 0.125, 0.625, 0.0625, 0.6562, 0.5625, 0.6562, 0.625, 0.625, 0.625, 0.625, 0.5625, 0.6562, 0.125, 0.6562, 0.1875, 0.625, 0.1875, 0.625, 0.125, 0.6562, 0.625, 0.6562, 0.6875, 0.625, 0.6875, 0.625, 0.625, 0.6562, 0.1875, 0.6562, 0.25, 0.625, 0.25, 0.625, 0.1875, 0.6562, 0.6875, 0.6562, 0.75, 0.625, 0.75, 0.625, 0.6875, 0.6562, 0.25, 0.6562, 0.3125, 0.625, 0.3125, 0.625, 0.25, 0.6875, 0.5625, 0.6875, 0.625, 0.6562, 0.625, 0.6562, 0.5625, 0.6875, 0.125, 0.6875, 0.1875, 0.6562, 0.1875, 0.6562, 0.125, 0.6875, 0.625, 0.6875, 0.6875, 0.6562, 0.6875, 0.6562, 0.625, 0.6875, 0.1875, 0.6875, 0.25, 0.6562, 0.25, 0.6562, 0.1875, 0.6875, 0.6875, 0.6875, 0.75, 0.6562, 0.75, 0.6562, 0.6875, 0.6875, 0.25, 0.6875, 0.3125, 0.6562, 0.3125, 0.6562, 0.25, 0.6875, 0.75, 0.6875, 0.8125, 0.6562, 0.8125, 0.6562, 0.75, 0.6875, 0.3125, 0.6875, 0.375, 0.6562, 0.375, 0.6562, 0.3125, 0.6875, 0.8125, 0.6875, 0.875, 0.6562, 0.875, 0.6562, 0.8125, 0.6875, 0.375, 0.6875, 0.4375, 0.6562, 0.4375, 0.6562, 0.375, 0.6875, 0.875, 0.6875, 0.9375, 0.6562, 0.9375, 0.6562, 0.875, 0.6875, 0.4375, 0.6875, 0.5, 0.6562, 0.5, 0.6562, 0.4375, 0.6719, 0.0, 0.6875, 0.0625, 0.6562, 0.0625, 0.6875, 0.9375, 0.6719, 1.0, 0.6562, 0.9375, 0.6875, 0.5, 0.6875, 0.5625, 0.6562, 0.5625, 0.6562, 0.5, 0.6875, 0.0625, 0.6875, 0.125, 0.6562, 0.125, 0.6562, 0.0625, 0.7188, 0.8125, 0.7188, 0.875, 0.6875, 0.875, 0.6875, 0.8125, 0.7188, 0.375, 0.7188, 0.4375, 0.6875, 0.4375, 0.6875, 0.375, 0.7188, 0.875, 0.7187, 0.9375, 0.6875, 0.9375, 0.6875, 0.875, 0.7188, 0.4375, 0.7188, 0.5, 0.6875, 0.5, 0.6875, 0.4375, 0.7031, 0.0, 0.7187, 0.0625, 0.6875, 0.0625, 0.7187, 0.9375, 0.7031, 1.0, 0.6875, 0.9375, 0.7188, 0.5, 0.7188, 0.5625, 0.6875, 0.5625, 0.6875, 0.5, 0.7187, 0.0625, 0.7188, 0.125, 0.6875, 0.125, 0.6875, 0.0625, 0.7188, 0.5625, 0.7188, 0.625, 0.6875, 0.625, 0.6875, 0.5625, 0.7188, 0.125, 0.7188, 0.1875, 0.6875, 0.1875, 0.6875, 0.125, 0.7188, 0.625, 0.7188, 0.6875, 0.6875, 0.6875, 0.6875, 0.625, 0.7188, 0.1875, 0.7188, 0.25, 0.6875, 0.25, 0.6875, 0.1875, 0.7188, 0.6875, 0.7188, 0.75, 0.6875, 0.75, 0.6875, 0.6875, 0.7188, 0.25, 0.7188, 0.3125, 0.6875, 0.3125, 0.6875, 0.25, 0.7188, 0.75, 0.7188, 0.8125, 0.6875, 0.8125, 0.6875, 0.75, 0.7188, 0.3125, 0.7188, 0.375, 0.6875, 0.375, 0.6875, 0.3125, 0.75, 0.25, 0.75, 0.3125, 0.7188, 0.3125, 0.7188, 0.25, 0.75, 0.75, 0.75, 0.8125, 0.7188, 0.8125, 0.7188, 0.75, 0.75, 0.3125, 0.75, 0.375, 0.7188, 0.375, 0.7188, 0.3125, 0.75, 0.8125, 0.75, 0.875, 0.7188, 0.875, 0.7188, 0.8125, 0.75, 0.375, 0.75, 0.4375, 0.7188, 0.4375, 0.7188, 0.375, 0.75, 0.875, 0.75, 0.9375, 0.7187, 0.9375, 0.7188, 0.875, 0.75, 0.4375, 0.75, 0.5, 0.7188, 0.5, 0.7188, 0.4375, 0.7344, 0.0, 0.75, 0.0625, 0.7187, 0.0625, 0.75, 0.9375, 0.7344, 1.0, 0.7187, 0.9375, 0.75, 0.5, 0.75, 0.5625, 0.7188, 0.5625, 0.7188, 0.5, 0.75, 0.0625, 0.75, 0.125, 0.7188, 0.125, 0.7187, 0.0625, 0.75, 0.5625, 0.75, 0.625, 0.7188, 0.625, 0.7188, 0.5625, 0.75, 0.125, 0.75, 0.1875, 0.7188, 0.1875, 0.7188, 0.125, 0.75, 0.625, 0.75, 0.6875, 0.7188, 0.6875, 0.7188, 0.625, 0.75, 0.1875, 0.75, 0.25, 0.7188, 0.25, 0.7188, 0.1875, 0.75, 0.6875, 0.75, 0.75, 0.7188, 0.75, 0.7188, 0.6875, 0.0, 0.0, 1.0, 0.0, 1.0, 1.0, 0.0, 1.0, 0.0, 0.0, 0.0, 1.0, 1.0, 1.0, 1.0, 0.0, 0.0, 1.0, 0.0, 1.0, 0.0, 0.0, 0.0, 0.0, 1.0, 0.0, 1.0, 0.0, 1.0, 1.0, 1.0, 1.0, 0.0, 0.0, 0.0, 0.0, 1.0, 0.0, 1.0, 0.0, 1.0, 1.0, 1.0, 1.0, 0.0, 1.0, 0.0, 1.0, 0.0, 0.0, 0.0, 1.0, 1.0, 1.0, 1.0, 0.0, 0.0, 0.0, 1.0, 0.0, 1.0, 1.0, 0.0, 1.0, 0.0, 1.0, 0.0, 0.0, 0.0, 0.0, 0.0, 1.0, 1.0, 0.0, 1.0, 1.0, 1.0, 1.0, 1.0, 0.0, 0.0, 0.0, 1.0, 0.0, 1.0, 0.0, 0.0, 0.0, 1.0, 1.0, 0.0, 1.0, 0.0, 1.0, 1.0, 1.0, 0.25, 0.49, 0.2968, 0.4854, 0.3418, 0.4717, 0.3833, 0.4496, 0.4197, 0.4197, 0.4496, 0.3833, 0.4717, 0.3418, 0.4854, 0.2968, 0.49, 0.25, 0.4854, 0.2032, 0.4717, 0.1582, 0.4496, 0.1167, 0.4197, 0.08029, 0.3833, 0.05045, 0.3418, 0.02827, 0.2968, 0.01461, 0.25, 0.01, 0.2032, 0.01461, 0.1582, 0.02827, 0.1167, 0.05045, 0.08029, 0.08029, 0.05045, 0.1167, 0.02827, 0.1582, 0.01461, 0.2032, 0.01, 0.25, 0.01461, 0.2968, 0.02827, 0.3418, 0.05045, 0.3833, 0.08029, 0.4197, 0.1167, 0.4496, 0.1582, 0.4717, 0.2032, 0.4854, 0.03125, 0.5, 0.03125, 1.0, 0.0, 1.0, 0.0, 0.5, 0.0625, 0.5, 0.0625, 1.0, 0.03125, 1.0, 0.03125, 0.5, 0.7968, 0.4854, 0.75, 0.49, 0.7032, 0.4854, 0.6582, 0.4717, 0.6167, 0.4496, 0.5803, 0.4197, 0.5504, 0.3833, 0.5283, 0.3418, 0.5146, 0.2968, 0.51, 0.25, 0.5146, 0.2032, 0.5283, 0.1582, 0.5504, 0.1167, 0.5803, 0.08029, 0.6167, 0.05045, 0.6582, 0.02827, 0.7032, 0.01461, 0.75, 0.01, 0.7968, 0.01461, 0.8418, 0.02827, 0.8833, 0.05045, 0.9197, 0.08029, 0.9496, 0.1167, 0.9717, 0.1582, 0.9854, 0.2032, 0.99, 0.25, 0.9854, 0.2968, 0.9717, 0.3418, 0.9496, 0.3833, 0.9197, 0.4197, 0.8833, 0.4496, 0.8418, 0.4717, 0.09375, 0.5, 0.09375, 1.0, 0.0625, 1.0, 0.0625, 0.5, 0.125, 0.5, 0.125, 1.0, 0.09375, 1.0, 0.09375, 0.5, 0.1562, 0.5, 0.1562, 1.0, 0.125, 1.0, 0.125, 0.5, 0.1875, 0.5, 0.1875, 1.0, 0.1562, 1.0, 0.1562, 0.5, 0.2188, 0.5, 0.2188, 1.0, 0.1875, 1.0, 0.1875, 0.5, 0.25, 0.5, 0.25, 1.0, 0.2188, 1.0, 0.2188, 0.5, 0.2812, 0.5, 0.2812, 1.0, 0.25, 1.0, 0.25, 0.5, 0.3125, 0.5, 0.3125, 1.0, 0.2812, 1.0, 0.2812, 0.5, 0.3438, 0.5, 0.3438, 1.0, 0.3125, 1.0, 0.3125, 0.5, 0.375, 0.5, 0.375, 1.0, 0.3438, 1.0, 0.3438, 0.5, 0.4062, 0.5, 0.4062, 1.0, 0.375, 1.0, 0.375, 0.5, 0.4375, 0.5, 0.4375, 1.0, 0.4062, 1.0, 0.4062, 0.5, 0.4688, 0.5, 0.4688, 1.0, 0.4375, 1.0, 0.4375, 0.5, 0.5, 0.5, 0.5, 1.0, 0.4688, 1.0, 0.4688, 0.5, 0.5312, 0.5, 0.5312, 1.0, 0.5, 1.0, 0.5, 0.5, 0.5625, 0.5, 0.5625, 1.0, 0.5312, 1.0, 0.5312, 0.5, 0.5938, 0.5, 0.5938, 1.0, 0.5625, 1.0, 0.5625, 0.5, 0.625, 0.5, 0.625, 1.0, 0.5938, 1.0, 0.5938, 0.5, 0.6562, 0.5, 0.6562, 1.0, 0.625, 1.0, 0.625, 0.5, 0.6875, 0.5, 0.6875, 1.0, 0.6562, 1.0, 0.6562, 0.5, 0.7188, 0.5, 0.7188, 1.0, 0.6875, 1.0, 0.6875, 0.5, 0.75, 0.5, 0.75, 1.0, 0.7188, 1.0, 0.7188, 0.5, 0.7812, 0.5, 0.7812, 1.0, 0.75, 1.0, 0.75, 0.5, 0.8125, 0.5, 0.8125, 1.0, 0.7812, 1.0, 0.7812, 0.5, 0.8438, 0.5, 0.8438, 1.0, 0.8125, 1.0, 0.8125, 0.5, 0.875, 0.5, 0.875, 1.0, 0.8438, 1.0, 0.8438, 0.5, 0.9062, 0.5, 0.9062, 1.0, 0.875, 1.0, 0.875, 0.5, 0.9375, 0.5, 0.9375, 1.0, 0.9062, 1.0, 0.9062, 0.5, 0.9688, 0.5, 0.9688, 1.0, 0.9375, 1.0, 0.9375, 0.5, 1.0, 0.5, 1.0, 1.0, 0.9688, 1.0, 0.9688, 0.5, 1.0, 0.5, 0.9688, 0.5, 0.9688, 1.0, 1.0, 1.0, 0.9688, 0.5, 0.9375, 0.5, 0.9375, 1.0, 0.9688, 1.0, 0.9375, 0.5, 0.9062, 0.5, 0.9062, 1.0, 0.9375, 1.0, 0.9062, 0.5, 0.875, 0.5, 0.875, 1.0, 0.9062, 1.0, 0.875, 0.5, 0.8438, 0.5, 0.8438, 1.0, 0.875, 1.0, 0.8438, 0.5, 0.8125, 0.5, 0.8125, 1.0, 0.8438, 1.0, 0.8125, 0.5, 0.7812, 0.5, 0.7812, 1.0, 0.8125, 1.0, 0.7812, 0.5, 0.75, 0.5, 0.75, 1.0, 0.7812, 1.0, 0.75, 0.5, 0.7188, 0.5, 0.7188, 1.0, 0.75, 1.0, 0.7188, 0.5, 0.6875, 0.5, 0.6875, 1.0, 0.7188, 1.0, 0.6875, 0.5, 0.6562, 0.5, 0.6562, 1.0, 0.6875, 1.0, 0.6562, 0.5, 0.625, 0.5, 0.625, 1.0, 0.6562, 1.0, 0.625, 0.5, 0.5938, 0.5, 0.5938, 1.0, 0.625, 1.0, 0.5938, 0.5, 0.5625, 0.5, 0.5625, 1.0, 0.5938, 1.0, 0.5625, 0.5, 0.5312, 0.5, 0.5312, 1.0, 0.5625, 1.0, 0.5312, 0.5, 0.5, 0.5, 0.5, 1.0, 0.5312, 1.0, 0.5, 0.5, 0.4688, 0.5, 0.4688, 1.0, 0.5, 1.0, 0.4688, 0.5, 0.4375, 0.5, 0.4375, 1.0, 0.4688, 1.0, 0.4375, 0.5, 0.4062, 0.5, 0.4062, 1.0, 0.4375, 1.0, 0.4062, 0.5, 0.375, 0.5, 0.375, 1.0, 0.4062, 1.0, 0.375, 0.5, 0.3438, 0.5, 0.3438, 1.0, 0.375, 1.0, 0.3438, 0.5, 0.3125, 0.5, 0.3125, 1.0, 0.3438, 1.0, 0.3125, 0.5, 0.2812, 0.5, 0.2812, 1.0, 0.3125, 1.0, 0.2812, 0.5, 0.25, 0.5, 0.25, 1.0, 0.2812, 1.0, 0.25, 0.5, 0.2188, 0.5, 0.2188, 1.0, 0.25, 1.0, 0.2188, 0.5, 0.1875, 0.5, 0.1875, 1.0, 0.2188, 1.0, 0.1875, 0.5, 0.1562, 0.5, 0.1562, 1.0, 0.1875, 1.0, 0.1562, 0.5, 0.125, 0.5, 0.125, 1.0, 0.1562, 1.0, 0.125, 0.5, 0.09375, 0.5, 0.09375, 1.0, 0.125, 1.0, 0.09375, 0.5, 0.0625, 0.5, 0.0625, 1.0, 0.09375, 1.0, 0.7968, 0.4854, 0.8418, 0.4717, 0.8833, 0.4496, 0.9197, 0.4197, 0.9496, 0.3833, 0.9717, 0.3418, 0.9854, 0.2968, 0.99, 0.25, 0.9854, 0.2032, 0.9717, 0.1582, 0.9496, 0.1167, 0.9197, 0.08029, 0.8833, 0.05045, 0.8418, 0.02827, 0.7968, 0.01461, 0.75, 0.01, 0.7032, 0.01461, 0.6582, 0.02827, 0.6167, 0.05045, 0.5803, 0.08029, 0.5504, 0.1167, 0.5283, 0.1582, 0.5146, 0.2032, 0.51, 0.25, 0.5146, 0.2968, 0.5283, 0.3418, 0.5504, 0.3833, 0.5803, 0.4197, 0.6167, 0.4496, 0.6582, 0.4717, 0.7032, 0.4854, 0.75, 0.49, 0.0625, 0.5, 0.03125, 0.5, 0.03125, 1.0, 0.0625, 1.0, 0.03125, 0.5, 0.0, 0.5, 0.0, 1.0, 0.03125, 1.0, 0.25, 0.49, 0.2032, 0.4854, 0.1582, 0.4717, 0.1167, 0.4496, 0.08029, 0.4197, 0.05045, 0.3833, 0.02827, 0.3418, 0.01461, 0.2968, 0.01, 0.25, 0.01461, 0.2032, 0.02827, 0.1582, 0.05045, 0.1167, 0.08029, 0.08029, 0.1167, 0.05045, 0.1582, 0.02827, 0.2032, 0.01461, 0.25, 0.01, 0.2968, 0.01461, 0.3418, 0.02827, 0.3833, 0.05045, 0.4197, 0.08029, 0.4496, 0.1167, 0.4717, 0.1582, 0.4854, 0.2032, 0.49, 0.25, 0.4854, 0.2968, 0.4717, 0.3418, 0.4496, 0.3833, 0.4197, 0.4197, 0.3833, 0.4496, 0.3418, 0.4717, 0.2968, 0.4854, 0.75, 0.49, 0.7968, 0.4854, 0.75, 0.25, 0.7968, 0.4854, 0.8418, 0.4717, 0.75, 0.25, 0.8418, 0.4717, 0.8833, 0.4496, 0.75, 0.25, 0.8833, 0.4496, 0.9197, 0.4197, 0.75, 0.25, 0.9197, 0.4197, 0.9496, 0.3833, 0.75, 0.25, 0.9496, 0.3833, 0.9717, 0.3418, 0.75, 0.25, 0.9717, 0.3418, 0.9854, 0.2968, 0.75, 0.25, 0.9854, 0.2968, 0.99, 0.25, 0.75, 0.25, 0.99, 0.25, 0.9854, 0.2032, 0.75, 0.25, 0.9854, 0.2032, 0.9717, 0.1582, 0.75, 0.25, 0.9717, 0.1582, 0.9496, 0.1167, 0.75, 0.25, 0.9496, 0.1167, 0.9197, 0.08029, 0.75, 0.25, 0.9197, 0.08029, 0.8833, 0.05045, 0.75, 0.25, 0.8833, 0.05045, 0.8418, 0.02827, 0.75, 0.25, 0.8418, 0.02827, 0.7968, 0.01461, 0.75, 0.25, 0.7968, 0.01461, 0.75, 0.01, 0.75, 0.25, 0.75, 0.01, 0.7032, 0.01461, 0.75, 0.25, 0.7032, 0.01461, 0.6582, 0.02827, 0.75, 0.25, 0.6582, 0.02827, 0.6167, 0.05045, 0.75, 0.25, 0.6167, 0.05045, 0.5803, 0.08029, 0.75, 0.25, 0.5803, 0.08029, 0.5504, 0.1167, 0.75, 0.25, 0.5504, 0.1167, 0.5283, 0.1582, 0.75, 0.25, 0.5283, 0.1582, 0.5146, 0.2032, 0.75, 0.25, 0.5146, 0.2032, 0.51, 0.25, 0.75, 0.25, 0.51, 0.25, 0.5146, 0.2968, 0.75, 0.25, 0.5146, 0.2968, 0.5283, 0.3418, 0.75, 0.25, 0.5283, 0.3418, 0.5504, 0.3833, 0.75, 0.25, 0.5504, 0.3833, 0.5803, 0.4197, 0.75, 0.25, 0.5803, 0.4197, 0.6167, 0.4496, 0.75, 0.25, 0.6167, 0.4496, 0.6582, 0.4717, 0.75, 0.25, 0.25, 0.49, 0.2032, 0.4854, 0.1582, 0.4717, 0.1167, 0.4496, 0.08029, 0.4197, 0.05045, 0.3833, 0.02827, 0.3418, 0.01461, 0.2968, 0.01, 0.25, 0.01461, 0.2032, 0.02827, 0.1582, 0.05045, 0.1167, 0.08029, 0.08029, 0.1167, 0.05045, 0.1582, 0.02827, 0.2032, 0.01461, 0.25, 0.01, 0.2968, 0.01461, 0.3418, 0.02827, 0.3833, 0.05045, 0.4197, 0.08029, 0.4496, 0.1167, 0.4717, 0.1582, 0.4854, 0.2032, 0.49, 0.25, 0.4854, 0.2968, 0.4717, 0.3418, 0.4496, 0.3833, 0.4197, 0.4197, 0.3833, 0.4496, 0.3418, 0.4717, 0.2968, 0.4854, 0.6582, 0.4717, 0.7032, 0.4854, 0.75, 0.25, 0.7032, 0.4854, 0.75, 0.49, 0.75, 0.25, 0.75, 0.49, 0.75, 0.25, 0.7968, 0.4854, 0.7968, 0.4854, 0.75, 0.25, 0.8418, 0.4717, 0.8418, 0.4717, 0.75, 0.25, 0.8833, 0.4496, 0.8833, 0.4496, 0.75, 0.25, 0.9197, 0.4197, 0.9197, 0.4197, 0.75, 0.25, 0.9496, 0.3833, 0.9496, 0.3833, 0.75, 0.25, 0.9717, 0.3418, 0.9717, 0.3418, 0.75, 0.25, 0.9854, 0.2968, 0.9854, 0.2968, 0.75, 0.25, 0.99, 0.25, 0.99, 0.25, 0.75, 0.25, 0.9854, 0.2032, 0.9854, 0.2032, 0.75, 0.25, 0.9717, 0.1582, 0.9717, 0.1582, 0.75, 0.25, 0.9496, 0.1167, 0.9496, 0.1167, 0.75, 0.25, 0.9197, 0.08029, 0.9197, 0.08029, 0.75, 0.25, 0.8833, 0.05045, 0.8833, 0.05045, 0.75, 0.25, 0.8418, 0.02827, 0.8418, 0.02827, 0.75, 0.25, 0.7968, 0.01461, 0.7968, 0.01461, 0.75, 0.25, 0.75, 0.01, 0.75, 0.01, 0.75, 0.25, 0.7032, 0.01461, 0.7032, 0.01461, 0.75, 0.25, 0.6582, 0.02827, 0.6582, 0.02827, 0.75, 0.25, 0.6167, 0.05045, 0.6167, 0.05045, 0.75, 0.25, 0.5803, 0.08029, 0.5803, 0.08029, 0.75, 0.25, 0.5504, 0.1167, 0.5504, 0.1167, 0.75, 0.25, 0.5283, 0.1582, 0.5283, 0.1582, 0.75, 0.25, 0.5146, 0.2032, 0.5146, 0.2032, 0.75, 0.25, 0.51, 0.25, 0.51, 0.25, 0.75, 0.25, 0.5146, 0.2968, 0.5146, 0.2968, 0.75, 0.25, 0.5283, 0.3418, 0.5283, 0.3418, 0.75, 0.25, 0.5504, 0.3833, 0.5504, 0.3833, 0.75, 0.25, 0.5803, 0.4197, 0.5803, 0.4197, 0.75, 0.25, 0.6167, 0.4496, 0.6167, 0.4496, 0.75, 0.25, 0.6582, 0.4717, 0.25, 0.49, 0.2968, 0.4854, 0.3418, 0.4717, 0.3833, 0.4496, 0.4197, 0.4197, 0.4496, 0.3833, 0.4717, 0.3418, 0.4854, 0.2968, 0.49, 0.25, 0.4854, 0.2032, 0.4717, 0.1582, 0.4496, 0.1167, 0.4197, 0.08029, 0.3833, 0.05045, 0.3418, 0.02827, 0.2968, 0.01461, 0.25, 0.01, 0.2032, 0.01461, 0.1582, 0.02827, 0.1167, 0.05045, 0.08029, 0.08029, 0.05045, 0.1167, 0.02827, 0.1582, 0.01461, 0.2032, 0.01, 0.25, 0.01461, 0.2968, 0.02827, 0.3418, 0.05045, 0.3833, 0.08029, 0.4197, 0.1167, 0.4496, 0.1582, 0.4717, 0.2032, 0.4854, 0.6582, 0.4717, 0.75, 0.25, 0.7032, 0.4854, 0.7032, 0.4854, 0.75, 0.25, 0.75, 0.49])
me_cube.materials.append(mat_material)
me_cube.use_remesh_preserve_volume = False
me_cube.use_remesh_preserve_attributes = False
me_cube.use_mirror_vertex_groups = False
me_cube.update()

# ---- objects
ob_cube = bpy.data.objects.new('Cube', me_cube)

# ---- transforms, parenting, visibility, modifiers, constraints
ob_cube.location = (0.0, 0.0, 0.0)
ob_cube.scale = (-6.232, -2.583, -1.512)
ob_cube.lock_rotations_4d = False
ob_cube.empty_display_type = 'ARROWS'
ob_cube.lineart.crease_threshold = 0.0

# ---- collection membership
col_collection.objects.link(ob_cube)

# ---- scene / render settings (as saved in the file)
scene.frame_start = 1; scene.frame_end = 250; scene.frame_set(1)
scene.render.engine = 'BLENDER_EEVEE_NEXT'
scene.cycles.use_denoising = False
scene.cycles.samples = 128
scene.cycles.sampling_pattern = 'TABULATED_SOBOL'
scene.cycles.use_adaptive_sampling = False
scene.cycles.use_light_tree = False
scene.view_settings.view_transform = 'Filmic'
bpy.context.view_layer.update()

# ---- added for rendering (the .blend has no active camera and no usable light): camera, sun
cam_auto = bpy.data.cameras.new('AutoCamera')
cam_auto.lens = 50.0
cam_auto.sensor_width = 36.0
cam_auto.clip_end = 1000.0
ob_auto_camera = bpy.data.objects.new('AutoCamera', cam_auto)
scene.collection.objects.link(ob_auto_camera)
ob_auto_camera.location = (10.5765, -12.3755, 8.46326)
ob_auto_camera.rotation_euler = (1.09748, -7.21219e-08, 0.694738)
scene.camera = ob_auto_camera
light_auto_sun = bpy.data.lights.new('AutoSun', 'SUN')
light_auto_sun.energy = 3.0
light_auto_sun.angle = 0.0523599
ob_auto_sun = bpy.data.objects.new('AutoSun', light_auto_sun)
scene.collection.objects.link(ob_auto_sun)
ob_auto_sun.rotation_euler = (0.872665, 0.174533, 0.523599)
bpy.context.view_layer.update()
